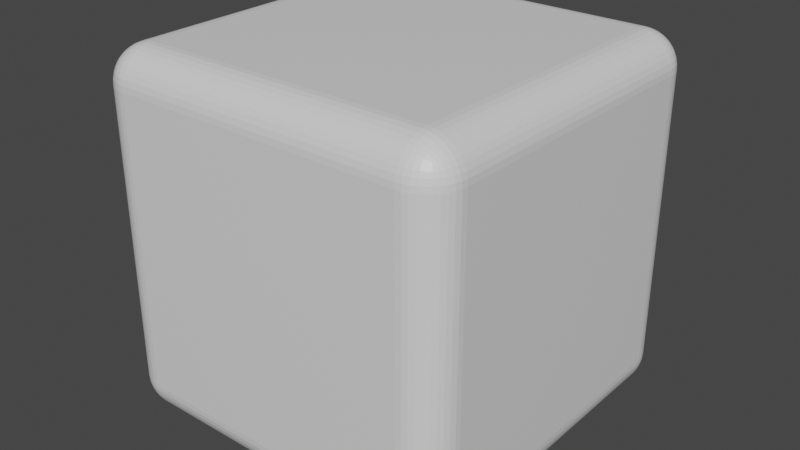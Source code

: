 # Source: Dice.blend  (saved by Blender 2.80.75; exported with 4.5.12 LTS)
import bpy
from mathutils import Matrix  # noqa: F401  (used for matrix-valued properties, if any)

bpy.ops.wm.read_factory_settings(use_empty=True)
scene = bpy.context.scene
scene.name = 'Scene'

# ---- collections
col_collection = bpy.data.collections.new('Collection'); scene.collection.children.link(col_collection)

# ---- materials (node trees are filled in below, after node groups)
mat_material = bpy.data.materials.new('Material')
mat_material.alpha_threshold = 0.0
mat_material.use_transparent_shadow = False
mat_material.line_color = (0.0, 0.0, 0.0, 1.0)

# ---- material node trees
mat_material.use_nodes = True; mat_material.node_tree.nodes.clear()
_N = mat_material.node_tree.nodes; _L = mat_material.node_tree.links
n0 = _N.new('ShaderNodeOutputMaterial'); n0.name = 'Material Output'; n0.location = (300, 300)
n1 = _N.new('ShaderNodeBsdfPrincipled'); n1.name = 'Principled BSDF'; n1.location = (10, 300)
n1.distribution = 'GGX'
n1.subsurface_method = 'BURLEY'
n1.inputs[2].default_value = 0.4
n1.inputs[3].default_value = 1.45
n1.inputs[27].default_value = (0.0, 0.0, 0.0, 1.0)
n1.inputs[28].default_value = 1.0
_L.new(n1.outputs[0], n0.inputs[0])
n0.is_active_output = True

# ---- world
world_world = bpy.data.worlds.new('World'); scene.world = world_world
world_world.use_nodes = True; world_world.node_tree.nodes.clear()
_N = world_world.node_tree.nodes; _L = world_world.node_tree.links
n0 = _N.new('ShaderNodeOutputWorld'); n0.name = 'World Output'; n0.location = (300, 300)
n1 = _N.new('ShaderNodeBackground'); n1.name = 'Background'; n1.location = (10, 300)
n1.inputs[0].default_value = (0.05088, 0.05088, 0.05088, 1.0)
_L.new(n1.outputs[0], n0.inputs[0])
n0.is_active_output = True
world_world.color = (0.05088, 0.05088, 0.05088)
world_world.use_sun_shadow = False
world_world.sun_shadow_jitter_overblur = 0.0

# ---- meshes
me_cube = bpy.data.meshes.new('Cube')
me_cube.from_pydata([(0.804, 1.0, 0.804), (0.804, 0.804, 1.0), (1.0, 0.804, 0.804), (0.804, 0.9976, 0.8347), (0.804, 0.9904, 0.8646), (0.804, 0.9786, 0.893), (0.804, 0.9626, 0.9192), (0.804, 0.9426, 0.9426), (0.8347, 0.9976, 0.804), (0.8353, 0.9949, 0.8356), (0.8355, 0.9871, 0.8663), (0.8354, 0.9751, 0.8943), (0.8353, 0.9595, 0.9192), (0.8352, 0.9409, 0.9408), (0.8646, 0.9904, 0.804), (0.8661, 0.9872, 0.8358), (0.8661, 0.9791, 0.8665), (0.8652, 0.9673, 0.8935), (0.8642, 0.9528, 0.9164), (0.8636, 0.9361, 0.936), (0.893, 0.9786, 0.804), (0.8943, 0.975, 0.8357), (0.8934, 0.9672, 0.8655), (0.891, 0.9566, 0.8911), (0.8885, 0.944, 0.9121), (0.8872, 0.9295, 0.9295), (0.9192, 0.9626, 0.804), (0.9193, 0.9594, 0.8354), (0.9165, 0.9527, 0.8644), (0.9121, 0.944, 0.8885), (0.9077, 0.9341, 0.9077), (0.9052, 0.9227, 0.9227), (0.9172, 0.9172, 0.9172), (0.8347, 0.804, 0.9976), (0.8646, 0.804, 0.9904), (0.893, 0.804, 0.9786), (0.9192, 0.804, 0.9626), (0.9426, 0.804, 0.9426), (0.804, 0.8347, 0.9976), (0.8356, 0.8353, 0.9949), (0.8663, 0.8355, 0.9871), (0.8943, 0.8354, 0.9751), (0.9192, 0.8353, 0.9595), (0.9408, 0.8352, 0.9409), (0.804, 0.8646, 0.9904), (0.8358, 0.8661, 0.9872), (0.8665, 0.8661, 0.9791), (0.8935, 0.8652, 0.9673), (0.9164, 0.8642, 0.9528), (0.936, 0.8636, 0.9361), (0.804, 0.893, 0.9786), (0.8357, 0.8943, 0.975), (0.8655, 0.8934, 0.9672), (0.8911, 0.891, 0.9566), (0.9121, 0.8885, 0.944), (0.9295, 0.8872, 0.9295), (0.804, 0.9192, 0.9626), (0.8354, 0.9193, 0.9594), (0.8644, 0.9165, 0.9527), (0.8885, 0.9121, 0.944), (0.9077, 0.9077, 0.9341), (0.9227, 0.9052, 0.9227), (0.9976, 0.8347, 0.804), (0.9904, 0.8646, 0.804), (0.9786, 0.893, 0.804), (0.9626, 0.9192, 0.804), (0.9426, 0.9426, 0.804), (0.9976, 0.804, 0.8347), (0.9949, 0.8356, 0.8353), (0.9871, 0.8663, 0.8355), (0.9751, 0.8943, 0.8354), (0.9595, 0.9192, 0.8353), (0.9409, 0.9408, 0.8352), (0.9904, 0.804, 0.8646), (0.9872, 0.8358, 0.8661), (0.9791, 0.8665, 0.8661), (0.9673, 0.8935, 0.8652), (0.9528, 0.9164, 0.8642), (0.9361, 0.936, 0.8636), (0.9786, 0.804, 0.893), (0.975, 0.8357, 0.8943), (0.9672, 0.8655, 0.8934), (0.9566, 0.8911, 0.891), (0.944, 0.9121, 0.8885), (0.9295, 0.9295, 0.8872), (0.9626, 0.804, 0.9192), (0.9594, 0.8354, 0.9193), (0.9527, 0.8644, 0.9165), (0.944, 0.8885, 0.9121), (0.9341, 0.9077, 0.9077), (0.9227, 0.9227, 0.9052), (0.804, 0.804, -1.0), (0.804, 1.0, -0.804), (1.0, 0.804, -0.804), (0.804, 0.8347, -0.9976), (0.804, 0.8646, -0.9904), (0.804, 0.893, -0.9786), (0.804, 0.9192, -0.9626), (0.804, 0.9426, -0.9426), (0.8347, 0.804, -0.9976), (0.8353, 0.8356, -0.9949), (0.8355, 0.8663, -0.9871), (0.8354, 0.8943, -0.9751), (0.8353, 0.9192, -0.9595), (0.8352, 0.9408, -0.9409), (0.8646, 0.804, -0.9904), (0.8661, 0.8358, -0.9872), (0.8661, 0.8665, -0.9791), (0.8652, 0.8935, -0.9673), (0.8642, 0.9164, -0.9528), (0.8636, 0.936, -0.9361), (0.893, 0.804, -0.9786), (0.8943, 0.8357, -0.975), (0.8934, 0.8655, -0.9672), (0.891, 0.8911, -0.9566), (0.8885, 0.9121, -0.944), (0.8872, 0.9295, -0.9295), (0.9192, 0.804, -0.9626), (0.9193, 0.8354, -0.9594), (0.9165, 0.8644, -0.9527), (0.9121, 0.8885, -0.944), (0.9077, 0.9077, -0.9341), (0.9052, 0.9227, -0.9227), (0.9172, 0.9172, -0.9172), (0.8347, 0.9976, -0.804), (0.8646, 0.9904, -0.804), (0.893, 0.9786, -0.804), (0.9192, 0.9626, -0.804), (0.9426, 0.9426, -0.804), (0.804, 0.9976, -0.8347), (0.8356, 0.9949, -0.8353), (0.8663, 0.9871, -0.8355), (0.8943, 0.9751, -0.8354), (0.9192, 0.9595, -0.8353), (0.9408, 0.9409, -0.8352), (0.804, 0.9904, -0.8646), (0.8358, 0.9872, -0.8661), (0.8665, 0.9791, -0.8661), (0.8935, 0.9673, -0.8652), (0.9164, 0.9528, -0.8642), (0.936, 0.9361, -0.8636), (0.804, 0.9786, -0.893), (0.8357, 0.975, -0.8943), (0.8655, 0.9672, -0.8934), (0.8911, 0.9566, -0.891), (0.9121, 0.944, -0.8885), (0.9295, 0.9295, -0.8872), (0.804, 0.9626, -0.9192), (0.8354, 0.9594, -0.9193), (0.8644, 0.9527, -0.9165), (0.8885, 0.944, -0.9121), (0.9077, 0.9341, -0.9077), (0.9227, 0.9227, -0.9052), (0.9976, 0.804, -0.8347), (0.9904, 0.804, -0.8646), (0.9786, 0.804, -0.893), (0.9626, 0.804, -0.9192), (0.9426, 0.804, -0.9426), (0.9976, 0.8347, -0.804), (0.9949, 0.8353, -0.8356), (0.9871, 0.8355, -0.8663), (0.9751, 0.8354, -0.8943), (0.9595, 0.8353, -0.9192), (0.9409, 0.8352, -0.9408), (0.9904, 0.8646, -0.804), (0.9872, 0.8661, -0.8358), (0.9791, 0.8661, -0.8665), (0.9673, 0.8652, -0.8935), (0.9528, 0.8642, -0.9164), (0.9361, 0.8636, -0.936), (0.9786, 0.893, -0.804), (0.975, 0.8943, -0.8357), (0.9672, 0.8934, -0.8655), (0.9566, 0.891, -0.8911), (0.944, 0.8885, -0.9121), (0.9295, 0.8872, -0.9295), (0.9626, 0.9192, -0.804), (0.9594, 0.9193, -0.8354), (0.9527, 0.9165, -0.8644), (0.944, 0.9121, -0.8885), (0.9341, 0.9077, -0.9077), (0.9227, 0.9052, -0.9227), (1.0, -0.804, 0.804), (0.804, -0.804, 1.0), (0.804, -1.0, 0.804), (0.9976, -0.804, 0.8347), (0.9904, -0.804, 0.8646), (0.9786, -0.804, 0.893), (0.9626, -0.804, 0.9192), (0.9426, -0.804, 0.9426), (0.9976, -0.8347, 0.804), (0.9949, -0.8353, 0.8356), (0.9871, -0.8355, 0.8663), (0.9751, -0.8354, 0.8943), (0.9595, -0.8353, 0.9192), (0.9409, -0.8352, 0.9408), (0.9904, -0.8646, 0.804), (0.9872, -0.8661, 0.8358), (0.9791, -0.8661, 0.8665), (0.9673, -0.8652, 0.8935), (0.9528, -0.8642, 0.9164), (0.9361, -0.8636, 0.936), (0.9786, -0.893, 0.804), (0.975, -0.8943, 0.8357), (0.9672, -0.8934, 0.8655), (0.9566, -0.891, 0.8911), (0.944, -0.8885, 0.9121), (0.9295, -0.8872, 0.9295), (0.9626, -0.9192, 0.804), (0.9594, -0.9193, 0.8354), (0.9527, -0.9165, 0.8644), (0.944, -0.9121, 0.8885), (0.9341, -0.9077, 0.9077), (0.9227, -0.9052, 0.9227), (0.9172, -0.9172, 0.9172), (0.804, -0.8347, 0.9976), (0.804, -0.8646, 0.9904), (0.804, -0.893, 0.9786), (0.804, -0.9192, 0.9626), (0.804, -0.9426, 0.9426), (0.8347, -0.804, 0.9976), (0.8353, -0.8356, 0.9949), (0.8355, -0.8663, 0.9871), (0.8354, -0.8943, 0.9751), (0.8353, -0.9192, 0.9595), (0.8352, -0.9408, 0.9409), (0.8646, -0.804, 0.9904), (0.8661, -0.8358, 0.9872), (0.8661, -0.8665, 0.9791), (0.8652, -0.8935, 0.9673), (0.8642, -0.9164, 0.9528), (0.8636, -0.936, 0.9361), (0.893, -0.804, 0.9786), (0.8943, -0.8357, 0.975), (0.8934, -0.8655, 0.9672), (0.891, -0.8911, 0.9566), (0.8885, -0.9121, 0.944), (0.8872, -0.9295, 0.9295), (0.9192, -0.804, 0.9626), (0.9193, -0.8354, 0.9594), (0.9165, -0.8644, 0.9527), (0.9121, -0.8885, 0.944), (0.9077, -0.9077, 0.9341), (0.9052, -0.9227, 0.9227), (0.8347, -0.9976, 0.804), (0.8646, -0.9904, 0.804), (0.893, -0.9786, 0.804), (0.9192, -0.9626, 0.804), (0.9426, -0.9426, 0.804), (0.804, -0.9976, 0.8347), (0.8356, -0.9949, 0.8353), (0.8663, -0.9871, 0.8355), (0.8943, -0.9751, 0.8354), (0.9192, -0.9595, 0.8353), (0.9408, -0.9409, 0.8352), (0.804, -0.9904, 0.8646), (0.8358, -0.9872, 0.8661), (0.8665, -0.9791, 0.8661), (0.8935, -0.9673, 0.8652), (0.9164, -0.9528, 0.8642), (0.936, -0.9361, 0.8636), (0.804, -0.9786, 0.893), (0.8357, -0.975, 0.8943), (0.8655, -0.9672, 0.8934), (0.8911, -0.9566, 0.891), (0.9121, -0.944, 0.8885), (0.9295, -0.9295, 0.8872), (0.804, -0.9626, 0.9192), (0.8354, -0.9594, 0.9193), (0.8644, -0.9527, 0.9165), (0.8885, -0.944, 0.9121), (0.9077, -0.9341, 0.9077), (0.9227, -0.9227, 0.9052), (1.0, -0.804, -0.804), (0.804, -1.0, -0.804), (0.804, -0.804, -1.0), (0.9976, -0.8347, -0.804), (0.9904, -0.8646, -0.804), (0.9786, -0.893, -0.804), (0.9626, -0.9192, -0.804), (0.9426, -0.9426, -0.804), (0.9976, -0.804, -0.8347), (0.9949, -0.8356, -0.8353), (0.9871, -0.8663, -0.8355), (0.9751, -0.8943, -0.8354), (0.9595, -0.9192, -0.8353), (0.9409, -0.9408, -0.8352), (0.9904, -0.804, -0.8646), (0.9872, -0.8358, -0.8661), (0.9791, -0.8665, -0.8661), (0.9673, -0.8935, -0.8652), (0.9528, -0.9164, -0.8642), (0.9361, -0.936, -0.8636), (0.9786, -0.804, -0.893), (0.975, -0.8357, -0.8943), (0.9672, -0.8655, -0.8934), (0.9566, -0.8911, -0.891), (0.944, -0.9121, -0.8885), (0.9295, -0.9295, -0.8872), (0.9626, -0.804, -0.9192), (0.9594, -0.8354, -0.9193), (0.9527, -0.8644, -0.9165), (0.944, -0.8885, -0.9121), (0.9341, -0.9077, -0.9077), (0.9227, -0.9227, -0.9052), (0.9172, -0.9172, -0.9172), (0.804, -0.9976, -0.8347), (0.804, -0.9904, -0.8646), (0.804, -0.9786, -0.893), (0.804, -0.9626, -0.9192), (0.804, -0.9426, -0.9426), (0.8347, -0.9976, -0.804), (0.8353, -0.9949, -0.8356), (0.8355, -0.9871, -0.8663), (0.8354, -0.9751, -0.8943), (0.8353, -0.9595, -0.9192), (0.8352, -0.9409, -0.9408), (0.8646, -0.9904, -0.804), (0.8661, -0.9872, -0.8358), (0.8661, -0.9791, -0.8665), (0.8652, -0.9673, -0.8935), (0.8642, -0.9528, -0.9164), (0.8636, -0.9361, -0.936), (0.893, -0.9786, -0.804), (0.8943, -0.975, -0.8357), (0.8934, -0.9672, -0.8655), (0.891, -0.9566, -0.8911), (0.8885, -0.944, -0.9121), (0.8872, -0.9295, -0.9295), (0.9192, -0.9626, -0.804), (0.9193, -0.9594, -0.8354), (0.9165, -0.9527, -0.8644), (0.9121, -0.944, -0.8885), (0.9077, -0.9341, -0.9077), (0.9052, -0.9227, -0.9227), (0.8347, -0.804, -0.9976), (0.8646, -0.804, -0.9904), (0.893, -0.804, -0.9786), (0.9192, -0.804, -0.9626), (0.9426, -0.804, -0.9426), (0.804, -0.8347, -0.9976), (0.8356, -0.8353, -0.9949), (0.8663, -0.8355, -0.9871), (0.8943, -0.8354, -0.9751), (0.9192, -0.8353, -0.9595), (0.9408, -0.8352, -0.9409), (0.804, -0.8646, -0.9904), (0.8358, -0.8661, -0.9872), (0.8665, -0.8661, -0.9791), (0.8935, -0.8652, -0.9673), (0.9164, -0.8642, -0.9528), (0.936, -0.8636, -0.9361), (0.804, -0.893, -0.9786), (0.8357, -0.8943, -0.975), (0.8655, -0.8934, -0.9672), (0.8911, -0.891, -0.9566), (0.9121, -0.8885, -0.944), (0.9295, -0.8872, -0.9295), (0.804, -0.9192, -0.9626), (0.8354, -0.9193, -0.9594), (0.8644, -0.9165, -0.9527), (0.8885, -0.9121, -0.944), (0.9077, -0.9077, -0.9341), (0.9227, -0.9052, -0.9227), (-0.804, 1.0, 0.804), (-1.0, 0.804, 0.804), (-0.804, 0.804, 1.0), (-0.8347, 0.9976, 0.804), (-0.8646, 0.9904, 0.804), (-0.893, 0.9786, 0.804), (-0.9192, 0.9626, 0.804), (-0.9426, 0.9426, 0.804), (-0.804, 0.9976, 0.8347), (-0.8356, 0.9949, 0.8353), (-0.8663, 0.9871, 0.8355), (-0.8943, 0.9751, 0.8354), (-0.9192, 0.9595, 0.8353), (-0.9408, 0.9409, 0.8352), (-0.804, 0.9904, 0.8646), (-0.8358, 0.9872, 0.8661), (-0.8665, 0.9791, 0.8661), (-0.8935, 0.9673, 0.8652), (-0.9164, 0.9528, 0.8642), (-0.936, 0.9361, 0.8636), (-0.804, 0.9786, 0.893), (-0.8357, 0.975, 0.8943), (-0.8655, 0.9672, 0.8934), (-0.8911, 0.9566, 0.891), (-0.9121, 0.944, 0.8885), (-0.9295, 0.9295, 0.8872), (-0.804, 0.9626, 0.9192), (-0.8354, 0.9594, 0.9193), (-0.8644, 0.9527, 0.9165), (-0.8885, 0.944, 0.9121), (-0.9077, 0.9341, 0.9077), (-0.9227, 0.9227, 0.9052), (-0.9172, 0.9172, 0.9172), (-0.9976, 0.804, 0.8347), (-0.9904, 0.804, 0.8646), (-0.9786, 0.804, 0.893), (-0.9626, 0.804, 0.9192), (-0.9426, 0.804, 0.9426), (-0.9976, 0.8347, 0.804), (-0.9949, 0.8353, 0.8356), (-0.9871, 0.8355, 0.8663), (-0.9751, 0.8354, 0.8943), (-0.9595, 0.8353, 0.9192), (-0.9409, 0.8352, 0.9408), (-0.9904, 0.8646, 0.804), (-0.9872, 0.8661, 0.8358), (-0.9791, 0.8661, 0.8665), (-0.9673, 0.8652, 0.8935), (-0.9528, 0.8642, 0.9164), (-0.9361, 0.8636, 0.936), (-0.9786, 0.893, 0.804), (-0.975, 0.8943, 0.8357), (-0.9672, 0.8934, 0.8655), (-0.9566, 0.891, 0.8911), (-0.944, 0.8885, 0.9121), (-0.9295, 0.8872, 0.9295), (-0.9626, 0.9192, 0.804), (-0.9594, 0.9193, 0.8354), (-0.9527, 0.9165, 0.8644), (-0.944, 0.9121, 0.8885), (-0.9341, 0.9077, 0.9077), (-0.9227, 0.9052, 0.9227), (-0.804, 0.8347, 0.9976), (-0.804, 0.8646, 0.9904), (-0.804, 0.893, 0.9786), (-0.804, 0.9192, 0.9626), (-0.804, 0.9426, 0.9426), (-0.8347, 0.804, 0.9976), (-0.8353, 0.8356, 0.9949), (-0.8355, 0.8663, 0.9871), (-0.8354, 0.8943, 0.9751), (-0.8353, 0.9192, 0.9595), (-0.8352, 0.9408, 0.9409), (-0.8646, 0.804, 0.9904), (-0.8661, 0.8358, 0.9872), (-0.8661, 0.8665, 0.9791), (-0.8652, 0.8935, 0.9673), (-0.8642, 0.9164, 0.9528), (-0.8636, 0.936, 0.9361), (-0.893, 0.804, 0.9786), (-0.8943, 0.8357, 0.975), (-0.8934, 0.8655, 0.9672), (-0.891, 0.8911, 0.9566), (-0.8885, 0.9121, 0.944), (-0.8872, 0.9295, 0.9295), (-0.9192, 0.804, 0.9626), (-0.9193, 0.8354, 0.9594), (-0.9165, 0.8644, 0.9527), (-0.9121, 0.8885, 0.944), (-0.9077, 0.9077, 0.9341), (-0.9052, 0.9227, 0.9227), (-1.0, 0.804, -0.804), (-0.804, 1.0, -0.804), (-0.804, 0.804, -1.0), (-0.9976, 0.8347, -0.804), (-0.9904, 0.8646, -0.804), (-0.9786, 0.893, -0.804), (-0.9626, 0.9192, -0.804), (-0.9426, 0.9426, -0.804), (-0.9976, 0.804, -0.8347), (-0.9949, 0.8356, -0.8353), (-0.9871, 0.8663, -0.8355), (-0.9751, 0.8943, -0.8354), (-0.9595, 0.9192, -0.8353), (-0.9409, 0.9408, -0.8352), (-0.9904, 0.804, -0.8646), (-0.9872, 0.8358, -0.8661), (-0.9791, 0.8665, -0.8661), (-0.9673, 0.8935, -0.8652), (-0.9528, 0.9164, -0.8642), (-0.9361, 0.936, -0.8636), (-0.9786, 0.804, -0.893), (-0.975, 0.8357, -0.8943), (-0.9672, 0.8655, -0.8934), (-0.9566, 0.8911, -0.891), (-0.944, 0.9121, -0.8885), (-0.9295, 0.9295, -0.8872), (-0.9626, 0.804, -0.9192), (-0.9594, 0.8354, -0.9193), (-0.9527, 0.8644, -0.9165), (-0.944, 0.8885, -0.9121), (-0.9341, 0.9077, -0.9077), (-0.9227, 0.9227, -0.9052), (-0.9172, 0.9172, -0.9172), (-0.804, 0.9976, -0.8347), (-0.804, 0.9904, -0.8646), (-0.804, 0.9786, -0.893), (-0.804, 0.9626, -0.9192), (-0.804, 0.9426, -0.9426), (-0.8347, 0.9976, -0.804), (-0.8353, 0.9949, -0.8356), (-0.8355, 0.9871, -0.8663), (-0.8354, 0.9751, -0.8943), (-0.8353, 0.9595, -0.9192), (-0.8352, 0.9409, -0.9408), (-0.8646, 0.9904, -0.804), (-0.8661, 0.9872, -0.8358), (-0.8661, 0.9791, -0.8665), (-0.8652, 0.9673, -0.8935), (-0.8642, 0.9528, -0.9164), (-0.8636, 0.9361, -0.936), (-0.893, 0.9786, -0.804), (-0.8943, 0.975, -0.8357), (-0.8934, 0.9672, -0.8655), (-0.891, 0.9566, -0.8911), (-0.8885, 0.944, -0.9121), (-0.8872, 0.9295, -0.9295), (-0.9192, 0.9626, -0.804), (-0.9193, 0.9594, -0.8354), (-0.9165, 0.9527, -0.8644), (-0.9121, 0.944, -0.8885), (-0.9077, 0.9341, -0.9077), (-0.9052, 0.9227, -0.9227), (-0.8347, 0.804, -0.9976), (-0.8646, 0.804, -0.9904), (-0.893, 0.804, -0.9786), (-0.9192, 0.804, -0.9626), (-0.9426, 0.804, -0.9426), (-0.804, 0.8347, -0.9976), (-0.8356, 0.8353, -0.9949), (-0.8663, 0.8355, -0.9871), (-0.8943, 0.8354, -0.9751), (-0.9192, 0.8353, -0.9595), (-0.9408, 0.8352, -0.9409), (-0.804, 0.8646, -0.9904), (-0.8358, 0.8661, -0.9872), (-0.8665, 0.8661, -0.9791), (-0.8935, 0.8652, -0.9673), (-0.9164, 0.8642, -0.9528), (-0.936, 0.8636, -0.9361), (-0.804, 0.893, -0.9786), (-0.8357, 0.8943, -0.975), (-0.8655, 0.8934, -0.9672), (-0.8911, 0.891, -0.9566), (-0.9121, 0.8885, -0.944), (-0.9295, 0.8872, -0.9295), (-0.804, 0.9192, -0.9626), (-0.8354, 0.9193, -0.9594), (-0.8644, 0.9165, -0.9527), (-0.8885, 0.9121, -0.944), (-0.9077, 0.9077, -0.9341), (-0.9227, 0.9052, -0.9227), (-1.0, -0.804, 0.804), (-0.804, -1.0, 0.804), (-0.804, -0.804, 1.0), (-0.9976, -0.8347, 0.804), (-0.9904, -0.8646, 0.804), (-0.9786, -0.893, 0.804), (-0.9626, -0.9192, 0.804), (-0.9426, -0.9426, 0.804), (-0.9976, -0.804, 0.8347), (-0.9949, -0.8356, 0.8353), (-0.9871, -0.8663, 0.8355), (-0.9751, -0.8943, 0.8354), (-0.9595, -0.9192, 0.8353), (-0.9409, -0.9408, 0.8352), (-0.9904, -0.804, 0.8646), (-0.9872, -0.8358, 0.8661), (-0.9791, -0.8665, 0.8661), (-0.9673, -0.8935, 0.8652), (-0.9528, -0.9164, 0.8642), (-0.9361, -0.936, 0.8636), (-0.9786, -0.804, 0.893), (-0.975, -0.8357, 0.8943), (-0.9672, -0.8655, 0.8934), (-0.9566, -0.8911, 0.891), (-0.944, -0.9121, 0.8885), (-0.9295, -0.9295, 0.8872), (-0.9626, -0.804, 0.9192), (-0.9594, -0.8354, 0.9193), (-0.9527, -0.8644, 0.9165), (-0.944, -0.8885, 0.9121), (-0.9341, -0.9077, 0.9077), (-0.9227, -0.9227, 0.9052), (-0.9172, -0.9172, 0.9172), (-0.804, -0.9976, 0.8347), (-0.804, -0.9904, 0.8646), (-0.804, -0.9786, 0.893), (-0.804, -0.9626, 0.9192), (-0.804, -0.9426, 0.9426), (-0.8347, -0.9976, 0.804), (-0.8353, -0.9949, 0.8356), (-0.8355, -0.9871, 0.8663), (-0.8354, -0.9751, 0.8943), (-0.8353, -0.9595, 0.9192), (-0.8352, -0.9409, 0.9408), (-0.8646, -0.9904, 0.804), (-0.8661, -0.9872, 0.8358), (-0.8661, -0.9791, 0.8665), (-0.8652, -0.9673, 0.8935), (-0.8642, -0.9528, 0.9164), (-0.8636, -0.9361, 0.936), (-0.893, -0.9786, 0.804), (-0.8943, -0.975, 0.8357), (-0.8934, -0.9672, 0.8655), (-0.891, -0.9566, 0.8911), (-0.8885, -0.944, 0.9121), (-0.8872, -0.9295, 0.9295), (-0.9192, -0.9626, 0.804), (-0.9193, -0.9594, 0.8354), (-0.9165, -0.9527, 0.8644), (-0.9121, -0.944, 0.8885), (-0.9077, -0.9341, 0.9077), (-0.9052, -0.9227, 0.9227), (-0.8347, -0.804, 0.9976), (-0.8646, -0.804, 0.9904), (-0.893, -0.804, 0.9786), (-0.9192, -0.804, 0.9626), (-0.9426, -0.804, 0.9426), (-0.804, -0.8347, 0.9976), (-0.8356, -0.8353, 0.9949), (-0.8663, -0.8355, 0.9871), (-0.8943, -0.8354, 0.9751), (-0.9192, -0.8353, 0.9595), (-0.9408, -0.8352, 0.9409), (-0.804, -0.8646, 0.9904), (-0.8358, -0.8661, 0.9872), (-0.8665, -0.8661, 0.9791), (-0.8935, -0.8652, 0.9673), (-0.9164, -0.8642, 0.9528), (-0.936, -0.8636, 0.9361), (-0.804, -0.893, 0.9786), (-0.8357, -0.8943, 0.975), (-0.8655, -0.8934, 0.9672), (-0.8911, -0.891, 0.9566), (-0.9121, -0.8885, 0.944), (-0.9295, -0.8872, 0.9295), (-0.804, -0.9192, 0.9626), (-0.8354, -0.9193, 0.9594), (-0.8644, -0.9165, 0.9527), (-0.8885, -0.9121, 0.944), (-0.9077, -0.9077, 0.9341), (-0.9227, -0.9052, 0.9227), (-0.804, -0.804, -1.0), (-0.804, -1.0, -0.804), (-1.0, -0.804, -0.804), (-0.804, -0.8347, -0.9976), (-0.804, -0.8646, -0.9904), (-0.804, -0.893, -0.9786), (-0.804, -0.9192, -0.9626), (-0.804, -0.9426, -0.9426), (-0.8347, -0.804, -0.9976), (-0.8353, -0.8356, -0.9949), (-0.8355, -0.8663, -0.9871), (-0.8354, -0.8943, -0.9751), (-0.8353, -0.9192, -0.9595), (-0.8352, -0.9408, -0.9409), (-0.8646, -0.804, -0.9904), (-0.8661, -0.8358, -0.9872), (-0.8661, -0.8665, -0.9791), (-0.8652, -0.8935, -0.9673), (-0.8642, -0.9164, -0.9528), (-0.8636, -0.936, -0.9361), (-0.893, -0.804, -0.9786), (-0.8943, -0.8357, -0.975), (-0.8934, -0.8655, -0.9672), (-0.891, -0.8911, -0.9566), (-0.8885, -0.9121, -0.944), (-0.8872, -0.9295, -0.9295), (-0.9192, -0.804, -0.9626), (-0.9193, -0.8354, -0.9594), (-0.9165, -0.8644, -0.9527), (-0.9121, -0.8885, -0.944), (-0.9077, -0.9077, -0.9341), (-0.9052, -0.9227, -0.9227), (-0.9172, -0.9172, -0.9172), (-0.8347, -0.9976, -0.804), (-0.8646, -0.9904, -0.804), (-0.893, -0.9786, -0.804), (-0.9192, -0.9626, -0.804), (-0.9426, -0.9426, -0.804), (-0.804, -0.9976, -0.8347), (-0.8356, -0.9949, -0.8353), (-0.8663, -0.9871, -0.8355), (-0.8943, -0.9751, -0.8354), (-0.9192, -0.9595, -0.8353), (-0.9408, -0.9409, -0.8352), (-0.804, -0.9904, -0.8646), (-0.8358, -0.9872, -0.8661), (-0.8665, -0.9791, -0.8661), (-0.8935, -0.9673, -0.8652), (-0.9164, -0.9528, -0.8642), (-0.936, -0.9361, -0.8636), (-0.804, -0.9786, -0.893), (-0.8357, -0.975, -0.8943), (-0.8655, -0.9672, -0.8934), (-0.8911, -0.9566, -0.891), (-0.9121, -0.944, -0.8885), (-0.9295, -0.9295, -0.8872), (-0.804, -0.9626, -0.9192), (-0.8354, -0.9594, -0.9193), (-0.8644, -0.9527, -0.9165), (-0.8885, -0.944, -0.9121), (-0.9077, -0.9341, -0.9077), (-0.9227, -0.9227, -0.9052), (-0.9976, -0.804, -0.8347), (-0.9904, -0.804, -0.8646), (-0.9786, -0.804, -0.893), (-0.9626, -0.804, -0.9192), (-0.9426, -0.804, -0.9426), (-0.9976, -0.8347, -0.804), (-0.9949, -0.8353, -0.8356), (-0.9871, -0.8355, -0.8663), (-0.9751, -0.8354, -0.8943), (-0.9595, -0.8353, -0.9192), (-0.9409, -0.8352, -0.9408), (-0.9904, -0.8646, -0.804), (-0.9872, -0.8661, -0.8358), (-0.9791, -0.8661, -0.8665), (-0.9673, -0.8652, -0.8935), (-0.9528, -0.8642, -0.9164), (-0.9361, -0.8636, -0.936), (-0.9786, -0.893, -0.804), (-0.975, -0.8943, -0.8357), (-0.9672, -0.8934, -0.8655), (-0.9566, -0.891, -0.8911), (-0.944, -0.8885, -0.9121), (-0.9295, -0.8872, -0.9295), (-0.9626, -0.9192, -0.804), (-0.9594, -0.9193, -0.8354), (-0.9527, -0.9165, -0.8644), (-0.944, -0.9121, -0.8885), (-0.9341, -0.9077, -0.9077), (-0.9227, -0.9052, -0.9227)], [], [(457, 91, 275, 637), (639, 546, 365, 455), (274, 184, 547, 638), (1, 366, 548, 183), (93, 2, 182, 273), (0, 3, 9, 8), (3, 4, 10, 9), (4, 5, 11, 10), (5, 6, 12, 11), (6, 7, 13, 12), (8, 9, 15, 14), (9, 10, 16, 15), (10, 11, 17, 16), (11, 12, 18, 17), (12, 13, 19, 18), (14, 15, 21, 20), (15, 16, 22, 21), (16, 17, 23, 22), (17, 18, 24, 23), (18, 19, 25, 24), (20, 21, 27, 26), (21, 22, 28, 27), (22, 23, 29, 28), (23, 24, 30, 29), (24, 25, 31, 30), (26, 27, 72, 66), (27, 28, 78, 72), (28, 29, 84, 78), (29, 30, 90, 84), (30, 31, 32, 90), (1, 33, 39, 38), (33, 34, 40, 39), (34, 35, 41, 40), (35, 36, 42, 41), (36, 37, 43, 42), (38, 39, 45, 44), (39, 40, 46, 45), (40, 41, 47, 46), (41, 42, 48, 47), (42, 43, 49, 48), (44, 45, 51, 50), (45, 46, 52, 51), (46, 47, 53, 52), (47, 48, 54, 53), (48, 49, 55, 54), (50, 51, 57, 56), (51, 52, 58, 57), (52, 53, 59, 58), (53, 54, 60, 59), (54, 55, 61, 60), (56, 57, 13, 7), (57, 58, 19, 13), (58, 59, 25, 19), (59, 60, 31, 25), (60, 61, 32, 31), (2, 62, 68, 67), (62, 63, 69, 68), (63, 64, 70, 69), (64, 65, 71, 70), (65, 66, 72, 71), (67, 68, 74, 73), (68, 69, 75, 74), (69, 70, 76, 75), (70, 71, 77, 76), (71, 72, 78, 77), (73, 74, 80, 79), (74, 75, 81, 80), (75, 76, 82, 81), (76, 77, 83, 82), (77, 78, 84, 83), (79, 80, 86, 85), (80, 81, 87, 86), (81, 82, 88, 87), (82, 83, 89, 88), (83, 84, 90, 89), (85, 86, 43, 37), (86, 87, 49, 43), (87, 88, 55, 49), (88, 89, 61, 55), (89, 90, 32, 61), (91, 94, 100, 99), (94, 95, 101, 100), (95, 96, 102, 101), (96, 97, 103, 102), (97, 98, 104, 103), (99, 100, 106, 105), (100, 101, 107, 106), (101, 102, 108, 107), (102, 103, 109, 108), (103, 104, 110, 109), (105, 106, 112, 111), (106, 107, 113, 112), (107, 108, 114, 113), (108, 109, 115, 114), (109, 110, 116, 115), (111, 112, 118, 117), (112, 113, 119, 118), (113, 114, 120, 119), (114, 115, 121, 120), (115, 116, 122, 121), (117, 118, 163, 157), (118, 119, 169, 163), (119, 120, 175, 169), (120, 121, 181, 175), (121, 122, 123, 181), (92, 124, 130, 129), (124, 125, 131, 130), (125, 126, 132, 131), (126, 127, 133, 132), (127, 128, 134, 133), (129, 130, 136, 135), (130, 131, 137, 136), (131, 132, 138, 137), (132, 133, 139, 138), (133, 134, 140, 139), (135, 136, 142, 141), (136, 137, 143, 142), (137, 138, 144, 143), (138, 139, 145, 144), (139, 140, 146, 145), (141, 142, 148, 147), (142, 143, 149, 148), (143, 144, 150, 149), (144, 145, 151, 150), (145, 146, 152, 151), (147, 148, 104, 98), (148, 149, 110, 104), (149, 150, 116, 110), (150, 151, 122, 116), (151, 152, 123, 122), (93, 153, 159, 158), (153, 154, 160, 159), (154, 155, 161, 160), (155, 156, 162, 161), (156, 157, 163, 162), (158, 159, 165, 164), (159, 160, 166, 165), (160, 161, 167, 166), (161, 162, 168, 167), (162, 163, 169, 168), (164, 165, 171, 170), (165, 166, 172, 171), (166, 167, 173, 172), (167, 168, 174, 173), (168, 169, 175, 174), (170, 171, 177, 176), (171, 172, 178, 177), (172, 173, 179, 178), (173, 174, 180, 179), (174, 175, 181, 180), (176, 177, 134, 128), (177, 178, 140, 134), (178, 179, 146, 140), (179, 180, 152, 146), (180, 181, 123, 152), (182, 185, 191, 190), (185, 186, 192, 191), (186, 187, 193, 192), (187, 188, 194, 193), (188, 189, 195, 194), (190, 191, 197, 196), (191, 192, 198, 197), (192, 193, 199, 198), (193, 194, 200, 199), (194, 195, 201, 200), (196, 197, 203, 202), (197, 198, 204, 203), (198, 199, 205, 204), (199, 200, 206, 205), (200, 201, 207, 206), (202, 203, 209, 208), (203, 204, 210, 209), (204, 205, 211, 210), (205, 206, 212, 211), (206, 207, 213, 212), (208, 209, 254, 248), (209, 210, 260, 254), (210, 211, 266, 260), (211, 212, 272, 266), (212, 213, 214, 272), (183, 215, 221, 220), (215, 216, 222, 221), (216, 217, 223, 222), (217, 218, 224, 223), (218, 219, 225, 224), (220, 221, 227, 226), (221, 222, 228, 227), (222, 223, 229, 228), (223, 224, 230, 229), (224, 225, 231, 230), (226, 227, 233, 232), (227, 228, 234, 233), (228, 229, 235, 234), (229, 230, 236, 235), (230, 231, 237, 236), (232, 233, 239, 238), (233, 234, 240, 239), (234, 235, 241, 240), (235, 236, 242, 241), (236, 237, 243, 242), (238, 239, 195, 189), (239, 240, 201, 195), (240, 241, 207, 201), (241, 242, 213, 207), (242, 243, 214, 213), (184, 244, 250, 249), (244, 245, 251, 250), (245, 246, 252, 251), (246, 247, 253, 252), (247, 248, 254, 253), (249, 250, 256, 255), (250, 251, 257, 256), (251, 252, 258, 257), (252, 253, 259, 258), (253, 254, 260, 259), (255, 256, 262, 261), (256, 257, 263, 262), (257, 258, 264, 263), (258, 259, 265, 264), (259, 260, 266, 265), (261, 262, 268, 267), (262, 263, 269, 268), (263, 264, 270, 269), (264, 265, 271, 270), (265, 266, 272, 271), (267, 268, 225, 219), (268, 269, 231, 225), (269, 270, 237, 231), (270, 271, 243, 237), (271, 272, 214, 243), (273, 276, 282, 281), (276, 277, 283, 282), (277, 278, 284, 283), (278, 279, 285, 284), (279, 280, 286, 285), (281, 282, 288, 287), (282, 283, 289, 288), (283, 284, 290, 289), (284, 285, 291, 290), (285, 286, 292, 291), (287, 288, 294, 293), (288, 289, 295, 294), (289, 290, 296, 295), (290, 291, 297, 296), (291, 292, 298, 297), (293, 294, 300, 299), (294, 295, 301, 300), (295, 296, 302, 301), (296, 297, 303, 302), (297, 298, 304, 303), (299, 300, 345, 339), (300, 301, 351, 345), (301, 302, 357, 351), (302, 303, 363, 357), (303, 304, 305, 363), (274, 306, 312, 311), (306, 307, 313, 312), (307, 308, 314, 313), (308, 309, 315, 314), (309, 310, 316, 315), (311, 312, 318, 317), (312, 313, 319, 318), (313, 314, 320, 319), (314, 315, 321, 320), (315, 316, 322, 321), (317, 318, 324, 323), (318, 319, 325, 324), (319, 320, 326, 325), (320, 321, 327, 326), (321, 322, 328, 327), (323, 324, 330, 329), (324, 325, 331, 330), (325, 326, 332, 331), (326, 327, 333, 332), (327, 328, 334, 333), (329, 330, 286, 280), (330, 331, 292, 286), (331, 332, 298, 292), (332, 333, 304, 298), (333, 334, 305, 304), (275, 335, 341, 340), (335, 336, 342, 341), (336, 337, 343, 342), (337, 338, 344, 343), (338, 339, 345, 344), (340, 341, 347, 346), (341, 342, 348, 347), (342, 343, 349, 348), (343, 344, 350, 349), (344, 345, 351, 350), (346, 347, 353, 352), (347, 348, 354, 353), (348, 349, 355, 354), (349, 350, 356, 355), (350, 351, 357, 356), (352, 353, 359, 358), (353, 354, 360, 359), (354, 355, 361, 360), (355, 356, 362, 361), (356, 357, 363, 362), (358, 359, 316, 310), (359, 360, 322, 316), (360, 361, 328, 322), (361, 362, 334, 328), (362, 363, 305, 334), (364, 367, 373, 372), (367, 368, 374, 373), (368, 369, 375, 374), (369, 370, 376, 375), (370, 371, 377, 376), (372, 373, 379, 378), (373, 374, 380, 379), (374, 375, 381, 380), (375, 376, 382, 381), (376, 377, 383, 382), (378, 379, 385, 384), (379, 380, 386, 385), (380, 381, 387, 386), (381, 382, 388, 387), (382, 383, 389, 388), (384, 385, 391, 390), (385, 386, 392, 391), (386, 387, 393, 392), (387, 388, 394, 393), (388, 389, 395, 394), (390, 391, 436, 430), (391, 392, 442, 436), (392, 393, 448, 442), (393, 394, 454, 448), (394, 395, 396, 454), (365, 397, 403, 402), (397, 398, 404, 403), (398, 399, 405, 404), (399, 400, 406, 405), (400, 401, 407, 406), (402, 403, 409, 408), (403, 404, 410, 409), (404, 405, 411, 410), (405, 406, 412, 411), (406, 407, 413, 412), (408, 409, 415, 414), (409, 410, 416, 415), (410, 411, 417, 416), (411, 412, 418, 417), (412, 413, 419, 418), (414, 415, 421, 420), (415, 416, 422, 421), (416, 417, 423, 422), (417, 418, 424, 423), (418, 419, 425, 424), (420, 421, 377, 371), (421, 422, 383, 377), (422, 423, 389, 383), (423, 424, 395, 389), (424, 425, 396, 395), (366, 426, 432, 431), (426, 427, 433, 432), (427, 428, 434, 433), (428, 429, 435, 434), (429, 430, 436, 435), (431, 432, 438, 437), (432, 433, 439, 438), (433, 434, 440, 439), (434, 435, 441, 440), (435, 436, 442, 441), (437, 438, 444, 443), (438, 439, 445, 444), (439, 440, 446, 445), (440, 441, 447, 446), (441, 442, 448, 447), (443, 444, 450, 449), (444, 445, 451, 450), (445, 446, 452, 451), (446, 447, 453, 452), (447, 448, 454, 453), (449, 450, 407, 401), (450, 451, 413, 407), (451, 452, 419, 413), (452, 453, 425, 419), (453, 454, 396, 425), (455, 458, 464, 463), (458, 459, 465, 464), (459, 460, 466, 465), (460, 461, 467, 466), (461, 462, 468, 467), (463, 464, 470, 469), (464, 465, 471, 470), (465, 466, 472, 471), (466, 467, 473, 472), (467, 468, 474, 473), (469, 470, 476, 475), (470, 471, 477, 476), (471, 472, 478, 477), (472, 473, 479, 478), (473, 474, 480, 479), (475, 476, 482, 481), (476, 477, 483, 482), (477, 478, 484, 483), (478, 479, 485, 484), (479, 480, 486, 485), (481, 482, 527, 521), (482, 483, 533, 527), (483, 484, 539, 533), (484, 485, 545, 539), (485, 486, 487, 545), (456, 488, 494, 493), (488, 489, 495, 494), (489, 490, 496, 495), (490, 491, 497, 496), (491, 492, 498, 497), (493, 494, 500, 499), (494, 495, 501, 500), (495, 496, 502, 501), (496, 497, 503, 502), (497, 498, 504, 503), (499, 500, 506, 505), (500, 501, 507, 506), (501, 502, 508, 507), (502, 503, 509, 508), (503, 504, 510, 509), (505, 506, 512, 511), (506, 507, 513, 512), (507, 508, 514, 513), (508, 509, 515, 514), (509, 510, 516, 515), (511, 512, 468, 462), (512, 513, 474, 468), (513, 514, 480, 474), (514, 515, 486, 480), (515, 516, 487, 486), (457, 517, 523, 522), (517, 518, 524, 523), (518, 519, 525, 524), (519, 520, 526, 525), (520, 521, 527, 526), (522, 523, 529, 528), (523, 524, 530, 529), (524, 525, 531, 530), (525, 526, 532, 531), (526, 527, 533, 532), (528, 529, 535, 534), (529, 530, 536, 535), (530, 531, 537, 536), (531, 532, 538, 537), (532, 533, 539, 538), (534, 535, 541, 540), (535, 536, 542, 541), (536, 537, 543, 542), (537, 538, 544, 543), (538, 539, 545, 544), (540, 541, 498, 492), (541, 542, 504, 498), (542, 543, 510, 504), (543, 544, 516, 510), (544, 545, 487, 516), (546, 549, 555, 554), (549, 550, 556, 555), (550, 551, 557, 556), (551, 552, 558, 557), (552, 553, 559, 558), (554, 555, 561, 560), (555, 556, 562, 561), (556, 557, 563, 562), (557, 558, 564, 563), (558, 559, 565, 564), (560, 561, 567, 566), (561, 562, 568, 567), (562, 563, 569, 568), (563, 564, 570, 569), (564, 565, 571, 570), (566, 567, 573, 572), (567, 568, 574, 573), (568, 569, 575, 574), (569, 570, 576, 575), (570, 571, 577, 576), (572, 573, 618, 612), (573, 574, 624, 618), (574, 575, 630, 624), (575, 576, 636, 630), (576, 577, 578, 636), (547, 579, 585, 584), (579, 580, 586, 585), (580, 581, 587, 586), (581, 582, 588, 587), (582, 583, 589, 588), (584, 585, 591, 590), (585, 586, 592, 591), (586, 587, 593, 592), (587, 588, 594, 593), (588, 589, 595, 594), (590, 591, 597, 596), (591, 592, 598, 597), (592, 593, 599, 598), (593, 594, 600, 599), (594, 595, 601, 600), (596, 597, 603, 602), (597, 598, 604, 603), (598, 599, 605, 604), (599, 600, 606, 605), (600, 601, 607, 606), (602, 603, 559, 553), (603, 604, 565, 559), (604, 605, 571, 565), (605, 606, 577, 571), (606, 607, 578, 577), (548, 608, 614, 613), (608, 609, 615, 614), (609, 610, 616, 615), (610, 611, 617, 616), (611, 612, 618, 617), (613, 614, 620, 619), (614, 615, 621, 620), (615, 616, 622, 621), (616, 617, 623, 622), (617, 618, 624, 623), (619, 620, 626, 625), (620, 621, 627, 626), (621, 622, 628, 627), (622, 623, 629, 628), (623, 624, 630, 629), (625, 626, 632, 631), (626, 627, 633, 632), (627, 628, 634, 633), (628, 629, 635, 634), (629, 630, 636, 635), (631, 632, 589, 583), (632, 633, 595, 589), (633, 634, 601, 595), (634, 635, 607, 601), (635, 636, 578, 607), (637, 640, 646, 645), (640, 641, 647, 646), (641, 642, 648, 647), (642, 643, 649, 648), (643, 644, 650, 649), (645, 646, 652, 651), (646, 647, 653, 652), (647, 648, 654, 653), (648, 649, 655, 654), (649, 650, 656, 655), (651, 652, 658, 657), (652, 653, 659, 658), (653, 654, 660, 659), (654, 655, 661, 660), (655, 656, 662, 661), (657, 658, 664, 663), (658, 659, 665, 664), (659, 660, 666, 665), (660, 661, 667, 666), (661, 662, 668, 667), (663, 664, 709, 703), (664, 665, 715, 709), (665, 666, 721, 715), (666, 667, 727, 721), (667, 668, 669, 727), (638, 670, 676, 675), (670, 671, 677, 676), (671, 672, 678, 677), (672, 673, 679, 678), (673, 674, 680, 679), (675, 676, 682, 681), (676, 677, 683, 682), (677, 678, 684, 683), (678, 679, 685, 684), (679, 680, 686, 685), (681, 682, 688, 687), (682, 683, 689, 688), (683, 684, 690, 689), (684, 685, 691, 690), (685, 686, 692, 691), (687, 688, 694, 693), (688, 689, 695, 694), (689, 690, 696, 695), (690, 691, 697, 696), (691, 692, 698, 697), (693, 694, 650, 644), (694, 695, 656, 650), (695, 696, 662, 656), (696, 697, 668, 662), (697, 698, 669, 668), (639, 699, 705, 704), (699, 700, 706, 705), (700, 701, 707, 706), (701, 702, 708, 707), (702, 703, 709, 708), (704, 705, 711, 710), (705, 706, 712, 711), (706, 707, 713, 712), (707, 708, 714, 713), (708, 709, 715, 714), (710, 711, 717, 716), (711, 712, 718, 717), (712, 713, 719, 718), (713, 714, 720, 719), (714, 715, 721, 720), (716, 717, 723, 722), (717, 718, 724, 723), (718, 719, 725, 724), (719, 720, 726, 725), (720, 721, 727, 726), (722, 723, 680, 674), (723, 724, 686, 680), (724, 725, 692, 686), (725, 726, 698, 692), (726, 727, 669, 698), (457, 637, 645, 517), (517, 645, 651, 518), (518, 651, 657, 519), (519, 657, 663, 520), (520, 663, 703, 521), (521, 703, 702, 481), (481, 702, 701, 475), (475, 701, 700, 469), (469, 700, 699, 463), (463, 699, 639, 455), (91, 457, 522, 94), (94, 522, 528, 95), (95, 528, 534, 96), (96, 534, 540, 97), (97, 540, 492, 98), (98, 492, 491, 147), (147, 491, 490, 141), (141, 490, 489, 135), (135, 489, 488, 129), (129, 488, 456, 92), (2, 93, 158, 62), (62, 158, 164, 63), (63, 164, 170, 64), (64, 170, 176, 65), (65, 176, 128, 66), (66, 128, 127, 26), (26, 127, 126, 20), (20, 126, 125, 14), (14, 125, 124, 8), (8, 124, 92, 0), (638, 547, 584, 670), (670, 584, 590, 671), (671, 590, 596, 672), (672, 596, 602, 673), (673, 602, 553, 674), (674, 553, 552, 722), (722, 552, 551, 716), (716, 551, 550, 710), (710, 550, 549, 704), (704, 549, 546, 639), (184, 274, 311, 244), (244, 311, 317, 245), (245, 317, 323, 246), (246, 323, 329, 247), (247, 329, 280, 248), (248, 280, 279, 208), (208, 279, 278, 202), (202, 278, 277, 196), (196, 277, 276, 190), (190, 276, 273, 182), (364, 456, 493, 367), (367, 493, 499, 368), (368, 499, 505, 369), (369, 505, 511, 370), (370, 511, 462, 371), (371, 462, 461, 420), (420, 461, 460, 414), (414, 460, 459, 408), (408, 459, 458, 402), (402, 458, 455, 365), (183, 548, 613, 215), (215, 613, 619, 216), (216, 619, 625, 217), (217, 625, 631, 218), (218, 631, 583, 219), (219, 583, 582, 267), (267, 582, 581, 261), (261, 581, 580, 255), (255, 580, 579, 249), (249, 579, 547, 184), (1, 183, 220, 33), (33, 220, 226, 34), (34, 226, 232, 35), (35, 232, 238, 36), (36, 238, 189, 37), (37, 189, 188, 85), (85, 188, 187, 79), (79, 187, 186, 73), (73, 186, 185, 67), (67, 185, 182, 2), (637, 275, 340, 640), (640, 340, 346, 641), (641, 346, 352, 642), (642, 352, 358, 643), (643, 358, 310, 644), (644, 310, 309, 693), (693, 309, 308, 687), (687, 308, 307, 681), (681, 307, 306, 675), (675, 306, 274, 638), (548, 366, 431, 608), (608, 431, 437, 609), (609, 437, 443, 610), (610, 443, 449, 611), (611, 449, 401, 612), (612, 401, 400, 572), (572, 400, 399, 566), (566, 399, 398, 560), (560, 398, 397, 554), (554, 397, 365, 546), (366, 1, 38, 426), (426, 38, 44, 427), (427, 44, 50, 428), (428, 50, 56, 429), (429, 56, 7, 430), (430, 7, 6, 390), (390, 6, 5, 384), (384, 5, 4, 378), (378, 4, 3, 372), (372, 3, 0, 364), (275, 91, 99, 335), (335, 99, 105, 336), (336, 105, 111, 337), (337, 111, 117, 338), (338, 117, 157, 339), (339, 157, 156, 299), (299, 156, 155, 293), (293, 155, 154, 287), (287, 154, 153, 281), (281, 153, 93, 273), (456, 364, 0, 92)])
_uv = me_cube.uv_layers.new(name='UVMap')
_uv.uv.foreach_set('vector', [0.3995, 0.7745, 0.6005, 0.7745, 0.6005, 0.9755, 0.3995, 0.9755, 0.3995, 0.5245, 0.6005, 0.5245, 0.6005, 0.7255, 0.3995, 0.7255, 0.3995, 0.2745, 0.6005, 0.2745, 0.6005, 0.4755, 0.3995, 0.4755, 0.3995, 0.0245, 0.6005, 0.0245, 0.6005, 0.2255, 0.3995, 0.2255, 0.1495, 0.5245, 0.3505, 0.5245, 0.3505, 0.7255, 0.1495, 0.7255, 0.8505, 0.7255, 0.8543, 0.7255, 0.8545, 0.7294, 0.8505, 0.7293, 0.8543, 0.7255, 0.8581, 0.7255, 0.8583, 0.7294, 0.8545, 0.7294, 0.8581, 0.7255, 0.8616, 0.7255, 0.8618, 0.7294, 0.8583, 0.7294, 0.8616, 0.7255, 0.8649, 0.7255, 0.8649, 0.7294, 0.8618, 0.7294, 0.8649, 0.7255, 0.875, 0.7255, 0.875, 0.7294, 0.8649, 0.7294, 0.8505, 0.7293, 0.8545, 0.7294, 0.8545, 0.7333, 0.8505, 0.7331, 0.8545, 0.7294, 0.8583, 0.7294, 0.8583, 0.7333, 0.8545, 0.7333, 0.8583, 0.7294, 0.8618, 0.7294, 0.8617, 0.7332, 0.8583, 0.7333, 0.8618, 0.7294, 0.8649, 0.7294, 0.8646, 0.733, 0.8617, 0.7332, 0.8649, 0.7294, 0.875, 0.7294, 0.875, 0.733, 0.8646, 0.733, 0.8505, 0.7331, 0.8545, 0.7333, 0.8545, 0.7368, 0.8505, 0.7366, 0.8545, 0.7333, 0.8583, 0.7333, 0.8582, 0.7367, 0.8545, 0.7368, 0.8583, 0.7333, 0.8617, 0.7332, 0.8614, 0.7364, 0.8582, 0.7367, 0.8617, 0.7332, 0.8646, 0.733, 0.864, 0.7361, 0.8614, 0.7364, 0.8646, 0.733, 0.875, 0.733, 0.875, 0.7359, 0.864, 0.7361, 0.8505, 0.7366, 0.8545, 0.7368, 0.8544, 0.7399, 0.8505, 0.7399, 0.8545, 0.7368, 0.8582, 0.7367, 0.858, 0.7396, 0.8544, 0.7399, 0.8582, 0.7367, 0.8614, 0.7364, 0.8611, 0.739, 0.858, 0.7396, 0.8614, 0.7364, 0.864, 0.7361, 0.8635, 0.7385, 0.8611, 0.739, 0.864, 0.7361, 0.875, 0.7359, 0.875, 0.7382, 0.8635, 0.7385, 0.8505, 0.7399, 0.8544, 0.7399, 0.8544, 0.75, 0.8505, 0.75, 0.8544, 0.7399, 0.858, 0.7396, 0.858, 0.75, 0.8544, 0.75, 0.858, 0.7396, 0.8611, 0.739, 0.8609, 0.75, 0.858, 0.75, 0.8611, 0.739, 0.8635, 0.7385, 0.8632, 0.75, 0.8609, 0.75, 0.8635, 0.7385, 0.875, 0.7382, 0.875, 0.7396, 0.8632, 0.75, 0.3995, 0.0245, 0.3957, 0.0245, 0.3955, 0.02059, 0.3995, 0.02067, 0.3957, 0.0245, 0.3919, 0.0245, 0.3917, 0.02056, 0.3955, 0.02059, 0.3919, 0.0245, 0.3884, 0.0245, 0.3882, 0.02057, 0.3917, 0.02056, 0.3884, 0.0245, 0.3851, 0.0245, 0.3851, 0.02059, 0.3882, 0.02057, 0.3851, 0.0245, 0.375, 0.0245, 0.375, 0.02061, 0.3851, 0.02059, 0.3995, 0.02067, 0.3955, 0.02059, 0.3955, 0.01674, 0.3995, 0.01693, 0.3955, 0.02059, 0.3917, 0.02056, 0.3917, 0.01673, 0.3955, 0.01674, 0.3917, 0.02056, 0.3882, 0.02057, 0.3883, 0.01684, 0.3917, 0.01673, 0.3882, 0.02057, 0.3851, 0.02059, 0.3854, 0.01697, 0.3883, 0.01684, 0.3851, 0.02059, 0.375, 0.02061, 0.375, 0.01704, 0.3854, 0.01697, 0.3995, 0.01693, 0.3955, 0.01674, 0.3955, 0.01321, 0.3995, 0.01338, 0.3955, 0.01674, 0.3917, 0.01673, 0.3918, 0.01332, 0.3955, 0.01321, 0.3917, 0.01673, 0.3883, 0.01684, 0.3886, 0.01363, 0.3918, 0.01332, 0.3883, 0.01684, 0.3854, 0.01697, 0.386, 0.01394, 0.3886, 0.01363, 0.3854, 0.01697, 0.375, 0.01704, 0.375, 0.0141, 0.386, 0.01394, 0.3995, 0.01338, 0.3955, 0.01321, 0.3956, 0.01009, 0.3995, 0.0101, 0.3955, 0.01321, 0.3918, 0.01332, 0.392, 0.01043, 0.3956, 0.01009, 0.3918, 0.01332, 0.3886, 0.01363, 0.3889, 0.01099, 0.392, 0.01043, 0.3886, 0.01363, 0.386, 0.01394, 0.3865, 0.01154, 0.3889, 0.01099, 0.386, 0.01394, 0.375, 0.0141, 0.375, 0.01185, 0.3865, 0.01154, 0.3995, 0.0101, 0.3956, 0.01009, 0.3956, 0.0, 0.3995, 0.0, 0.3956, 0.01009, 0.392, 0.01043, 0.392, 0.0, 0.3956, 0.0, 0.392, 0.01043, 0.3889, 0.01099, 0.3891, 0.0, 0.392, 0.0, 0.3889, 0.01099, 0.3865, 0.01154, 0.3868, 0.0, 0.3891, 0.0, 0.3865, 0.01154, 0.375, 0.01185, 0.375, 0.01036, 0.3868, 0.0, 0.3505, 0.5245, 0.3505, 0.5207, 0.3544, 0.5205, 0.3543, 0.5245, 0.3505, 0.5207, 0.3505, 0.5169, 0.3544, 0.5167, 0.3544, 0.5205, 0.3505, 0.5169, 0.3505, 0.5134, 0.3544, 0.5132, 0.3544, 0.5167, 0.3505, 0.5134, 0.3505, 0.5101, 0.3544, 0.5101, 0.3544, 0.5132, 0.3505, 0.5101, 0.3505, 0.5, 0.3544, 0.5, 0.3544, 0.5101, 0.3543, 0.5245, 0.3544, 0.5205, 0.3583, 0.5205, 0.3581, 0.5245, 0.3544, 0.5205, 0.3544, 0.5167, 0.3583, 0.5167, 0.3583, 0.5205, 0.3544, 0.5167, 0.3544, 0.5132, 0.3582, 0.5133, 0.3583, 0.5167, 0.3544, 0.5132, 0.3544, 0.5101, 0.358, 0.5104, 0.3582, 0.5133, 0.3544, 0.5101, 0.3544, 0.5, 0.358, 0.5, 0.358, 0.5104, 0.3581, 0.5245, 0.3583, 0.5205, 0.3618, 0.5205, 0.3616, 0.5245, 0.3583, 0.5205, 0.3583, 0.5167, 0.3617, 0.5168, 0.3618, 0.5205, 0.3583, 0.5167, 0.3582, 0.5133, 0.3614, 0.5136, 0.3617, 0.5168, 0.3582, 0.5133, 0.358, 0.5104, 0.3611, 0.511, 0.3614, 0.5136, 0.358, 0.5104, 0.358, 0.5, 0.3609, 0.5, 0.3611, 0.511, 0.3616, 0.5245, 0.3618, 0.5205, 0.3649, 0.5206, 0.3649, 0.5245, 0.3618, 0.5205, 0.3617, 0.5168, 0.3646, 0.517, 0.3649, 0.5206, 0.3617, 0.5168, 0.3614, 0.5136, 0.364, 0.5139, 0.3646, 0.517, 0.3614, 0.5136, 0.3611, 0.511, 0.3635, 0.5115, 0.364, 0.5139, 0.3611, 0.511, 0.3609, 0.5, 0.3632, 0.5, 0.3635, 0.5115, 0.3649, 0.5245, 0.3649, 0.5206, 0.375, 0.5206, 0.375, 0.5245, 0.3649, 0.5206, 0.3646, 0.517, 0.375, 0.517, 0.375, 0.5206, 0.3646, 0.517, 0.364, 0.5139, 0.375, 0.5141, 0.375, 0.517, 0.364, 0.5139, 0.3635, 0.5115, 0.375, 0.5118, 0.375, 0.5141, 0.3635, 0.5115, 0.3632, 0.5, 0.3646, 0.5, 0.375, 0.5118, 0.6005, 0.7745, 0.6005, 0.7707, 0.6044, 0.7705, 0.6043, 0.7745, 0.6005, 0.7707, 0.6005, 0.7669, 0.6044, 0.7667, 0.6044, 0.7705, 0.6005, 0.7669, 0.6005, 0.7634, 0.6044, 0.7632, 0.6044, 0.7667, 0.6005, 0.7634, 0.6005, 0.7601, 0.6044, 0.7601, 0.6044, 0.7632, 0.6005, 0.7601, 0.6005, 0.75, 0.6044, 0.75, 0.6044, 0.7601, 0.6043, 0.7745, 0.6044, 0.7705, 0.6083, 0.7705, 0.6081, 0.7745, 0.6044, 0.7705, 0.6044, 0.7667, 0.6083, 0.7667, 0.6083, 0.7705, 0.6044, 0.7667, 0.6044, 0.7632, 0.6082, 0.7633, 0.6083, 0.7667, 0.6044, 0.7632, 0.6044, 0.7601, 0.608, 0.7604, 0.6082, 0.7633, 0.6044, 0.7601, 0.6044, 0.75, 0.608, 0.75, 0.608, 0.7604, 0.6081, 0.7745, 0.6083, 0.7705, 0.6118, 0.7705, 0.6116, 0.7745, 0.6083, 0.7705, 0.6083, 0.7667, 0.6117, 0.7668, 0.6118, 0.7705, 0.6083, 0.7667, 0.6082, 0.7633, 0.6114, 0.7636, 0.6117, 0.7668, 0.6082, 0.7633, 0.608, 0.7604, 0.6111, 0.761, 0.6114, 0.7636, 0.608, 0.7604, 0.608, 0.75, 0.6109, 0.75, 0.6111, 0.761, 0.6116, 0.7745, 0.6118, 0.7705, 0.6149, 0.7706, 0.6149, 0.7745, 0.6118, 0.7705, 0.6117, 0.7668, 0.6146, 0.767, 0.6149, 0.7706, 0.6117, 0.7668, 0.6114, 0.7636, 0.614, 0.7639, 0.6146, 0.767, 0.6114, 0.7636, 0.6111, 0.761, 0.6135, 0.7615, 0.614, 0.7639, 0.6111, 0.761, 0.6109, 0.75, 0.6132, 0.75, 0.6135, 0.7615, 0.6149, 0.7745, 0.6149, 0.7706, 0.625, 0.7706, 0.625, 0.7745, 0.6149, 0.7706, 0.6146, 0.767, 0.625, 0.767, 0.625, 0.7706, 0.6146, 0.767, 0.614, 0.7639, 0.625, 0.7641, 0.625, 0.767, 0.614, 0.7639, 0.6135, 0.7615, 0.625, 0.7618, 0.625, 0.7641, 0.6135, 0.7615, 0.6132, 0.75, 0.6146, 0.75, 0.625, 0.7618, 0.6495, 0.7255, 0.6495, 0.7293, 0.6456, 0.7295, 0.6457, 0.7255, 0.6495, 0.7293, 0.6495, 0.7331, 0.6456, 0.7333, 0.6456, 0.7295, 0.6495, 0.7331, 0.6495, 0.7366, 0.6456, 0.7368, 0.6456, 0.7333, 0.6495, 0.7366, 0.6495, 0.7399, 0.6456, 0.7399, 0.6456, 0.7368, 0.6495, 0.7399, 0.6495, 0.75, 0.6456, 0.75, 0.6456, 0.7399, 0.6457, 0.7255, 0.6456, 0.7295, 0.6417, 0.7295, 0.6419, 0.7255, 0.6456, 0.7295, 0.6456, 0.7333, 0.6417, 0.7333, 0.6417, 0.7295, 0.6456, 0.7333, 0.6456, 0.7368, 0.6418, 0.7367, 0.6417, 0.7333, 0.6456, 0.7368, 0.6456, 0.7399, 0.642, 0.7396, 0.6418, 0.7367, 0.6456, 0.7399, 0.6456, 0.75, 0.642, 0.75, 0.642, 0.7396, 0.6419, 0.7255, 0.6417, 0.7295, 0.6382, 0.7295, 0.6384, 0.7255, 0.6417, 0.7295, 0.6417, 0.7333, 0.6383, 0.7332, 0.6382, 0.7295, 0.6417, 0.7333, 0.6418, 0.7367, 0.6386, 0.7364, 0.6383, 0.7332, 0.6418, 0.7367, 0.642, 0.7396, 0.6389, 0.739, 0.6386, 0.7364, 0.642, 0.7396, 0.642, 0.75, 0.6391, 0.75, 0.6389, 0.739, 0.6384, 0.7255, 0.6382, 0.7295, 0.6351, 0.7294, 0.6351, 0.7255, 0.6382, 0.7295, 0.6383, 0.7332, 0.6354, 0.733, 0.6351, 0.7294, 0.6383, 0.7332, 0.6386, 0.7364, 0.636, 0.7361, 0.6354, 0.733, 0.6386, 0.7364, 0.6389, 0.739, 0.6365, 0.7385, 0.636, 0.7361, 0.6389, 0.739, 0.6391, 0.75, 0.6368, 0.75, 0.6365, 0.7385, 0.6351, 0.7255, 0.6351, 0.7294, 0.625, 0.7294, 0.625, 0.7255, 0.6351, 0.7294, 0.6354, 0.733, 0.625, 0.733, 0.625, 0.7294, 0.6354, 0.733, 0.636, 0.7361, 0.625, 0.7359, 0.625, 0.733, 0.636, 0.7361, 0.6365, 0.7385, 0.625, 0.7382, 0.625, 0.7359, 0.6365, 0.7385, 0.6368, 0.75, 0.6354, 0.75, 0.625, 0.7382, 0.1495, 0.5245, 0.1457, 0.5245, 0.1455, 0.5206, 0.1495, 0.5207, 0.1457, 0.5245, 0.1419, 0.5245, 0.1417, 0.5206, 0.1455, 0.5206, 0.1419, 0.5245, 0.1384, 0.5245, 0.1382, 0.5206, 0.1417, 0.5206, 0.1384, 0.5245, 0.1351, 0.5245, 0.1351, 0.5206, 0.1382, 0.5206, 0.1351, 0.5245, 0.125, 0.5245, 0.125, 0.5206, 0.1351, 0.5206, 0.1495, 0.5207, 0.1455, 0.5206, 0.1455, 0.5167, 0.1495, 0.5169, 0.1455, 0.5206, 0.1417, 0.5206, 0.1417, 0.5167, 0.1455, 0.5167, 0.1417, 0.5206, 0.1382, 0.5206, 0.1383, 0.5168, 0.1417, 0.5167, 0.1382, 0.5206, 0.1351, 0.5206, 0.1354, 0.517, 0.1383, 0.5168, 0.1351, 0.5206, 0.125, 0.5206, 0.125, 0.517, 0.1354, 0.517, 0.1495, 0.5169, 0.1455, 0.5167, 0.1455, 0.5132, 0.1495, 0.5134, 0.1455, 0.5167, 0.1417, 0.5167, 0.1418, 0.5133, 0.1455, 0.5132, 0.1417, 0.5167, 0.1383, 0.5168, 0.1386, 0.5136, 0.1418, 0.5133, 0.1383, 0.5168, 0.1354, 0.517, 0.136, 0.5139, 0.1386, 0.5136, 0.1354, 0.517, 0.125, 0.517, 0.125, 0.5141, 0.136, 0.5139, 0.1495, 0.5134, 0.1455, 0.5132, 0.1456, 0.5101, 0.1495, 0.5101, 0.1455, 0.5132, 0.1418, 0.5133, 0.142, 0.5104, 0.1456, 0.5101, 0.1418, 0.5133, 0.1386, 0.5136, 0.1389, 0.511, 0.142, 0.5104, 0.1386, 0.5136, 0.136, 0.5139, 0.1365, 0.5115, 0.1389, 0.511, 0.136, 0.5139, 0.125, 0.5141, 0.125, 0.5118, 0.1365, 0.5115, 0.1495, 0.5101, 0.1456, 0.5101, 0.1456, 0.5, 0.1495, 0.5, 0.1456, 0.5101, 0.142, 0.5104, 0.142, 0.5, 0.1456, 0.5, 0.142, 0.5104, 0.1389, 0.511, 0.1391, 0.5, 0.142, 0.5, 0.1389, 0.511, 0.1365, 0.5115, 0.1368, 0.5, 0.1391, 0.5, 0.1365, 0.5115, 0.125, 0.5118, 0.125, 0.5104, 0.1368, 0.5, 0.3505, 0.7255, 0.3543, 0.7255, 0.3545, 0.7294, 0.3505, 0.7293, 0.3543, 0.7255, 0.3581, 0.7255, 0.3583, 0.7294, 0.3545, 0.7294, 0.3581, 0.7255, 0.3616, 0.7255, 0.3618, 0.7294, 0.3583, 0.7294, 0.3616, 0.7255, 0.3649, 0.7255, 0.3649, 0.7294, 0.3618, 0.7294, 0.3649, 0.7255, 0.375, 0.7255, 0.375, 0.7294, 0.3649, 0.7294, 0.3505, 0.7293, 0.3545, 0.7294, 0.3545, 0.7333, 0.3505, 0.7331, 0.3545, 0.7294, 0.3583, 0.7294, 0.3583, 0.7333, 0.3545, 0.7333, 0.3583, 0.7294, 0.3618, 0.7294, 0.3617, 0.7332, 0.3583, 0.7333, 0.3618, 0.7294, 0.3649, 0.7294, 0.3646, 0.733, 0.3617, 0.7332, 0.3649, 0.7294, 0.375, 0.7294, 0.375, 0.733, 0.3646, 0.733, 0.3505, 0.7331, 0.3545, 0.7333, 0.3545, 0.7368, 0.3505, 0.7366, 0.3545, 0.7333, 0.3583, 0.7333, 0.3582, 0.7367, 0.3545, 0.7368, 0.3583, 0.7333, 0.3617, 0.7332, 0.3614, 0.7364, 0.3582, 0.7367, 0.3617, 0.7332, 0.3646, 0.733, 0.364, 0.7361, 0.3614, 0.7364, 0.3646, 0.733, 0.375, 0.733, 0.375, 0.7359, 0.364, 0.7361, 0.3505, 0.7366, 0.3545, 0.7368, 0.3544, 0.7399, 0.3505, 0.7399, 0.3545, 0.7368, 0.3582, 0.7367, 0.358, 0.7396, 0.3544, 0.7399, 0.3582, 0.7367, 0.3614, 0.7364, 0.3611, 0.739, 0.358, 0.7396, 0.3614, 0.7364, 0.364, 0.7361, 0.3635, 0.7385, 0.3611, 0.739, 0.364, 0.7361, 0.375, 0.7359, 0.375, 0.7382, 0.3635, 0.7385, 0.3505, 0.7399, 0.3544, 0.7399, 0.3544, 0.75, 0.3505, 0.75, 0.3544, 0.7399, 0.358, 0.7396, 0.358, 0.75, 0.3544, 0.75, 0.358, 0.7396, 0.3611, 0.739, 0.3609, 0.75, 0.358, 0.75, 0.3611, 0.739, 0.3635, 0.7385, 0.3632, 0.75, 0.3609, 0.75, 0.3635, 0.7385, 0.375, 0.7382, 0.375, 0.7396, 0.3632, 0.75, 0.3995, 0.2255, 0.3995, 0.2293, 0.3956, 0.2295, 0.3957, 0.2255, 0.3995, 0.2293, 0.3995, 0.2331, 0.3956, 0.2333, 0.3956, 0.2295, 0.3995, 0.2331, 0.3995, 0.2366, 0.3956, 0.2368, 0.3956, 0.2333, 0.3995, 0.2366, 0.3995, 0.2399, 0.3956, 0.2399, 0.3956, 0.2368, 0.3995, 0.2399, 0.3995, 0.25, 0.3956, 0.25, 0.3956, 0.2399, 0.3957, 0.2255, 0.3956, 0.2295, 0.3917, 0.2295, 0.3919, 0.2255, 0.3956, 0.2295, 0.3956, 0.2333, 0.3917, 0.2333, 0.3917, 0.2295, 0.3956, 0.2333, 0.3956, 0.2368, 0.3918, 0.2367, 0.3917, 0.2333, 0.3956, 0.2368, 0.3956, 0.2399, 0.392, 0.2396, 0.3918, 0.2367, 0.3956, 0.2399, 0.3956, 0.25, 0.392, 0.25, 0.392, 0.2396, 0.3919, 0.2255, 0.3917, 0.2295, 0.3882, 0.2295, 0.3884, 0.2255, 0.3917, 0.2295, 0.3917, 0.2333, 0.3883, 0.2332, 0.3882, 0.2295, 0.3917, 0.2333, 0.3918, 0.2367, 0.3886, 0.2364, 0.3883, 0.2332, 0.3918, 0.2367, 0.392, 0.2396, 0.3889, 0.239, 0.3886, 0.2364, 0.392, 0.2396, 0.392, 0.25, 0.3891, 0.25, 0.3889, 0.239, 0.3884, 0.2255, 0.3882, 0.2295, 0.3851, 0.2294, 0.3851, 0.2255, 0.3882, 0.2295, 0.3883, 0.2332, 0.3854, 0.233, 0.3851, 0.2294, 0.3883, 0.2332, 0.3886, 0.2364, 0.386, 0.2361, 0.3854, 0.233, 0.3886, 0.2364, 0.3889, 0.239, 0.3865, 0.2385, 0.386, 0.2361, 0.3889, 0.239, 0.3891, 0.25, 0.3868, 0.25, 0.3865, 0.2385, 0.3851, 0.2255, 0.3851, 0.2294, 0.375, 0.2294, 0.375, 0.2255, 0.3851, 0.2294, 0.3854, 0.233, 0.375, 0.233, 0.375, 0.2294, 0.3854, 0.233, 0.386, 0.2361, 0.375, 0.2359, 0.375, 0.233, 0.386, 0.2361, 0.3865, 0.2385, 0.375, 0.2382, 0.375, 0.2359, 0.3865, 0.2385, 0.3868, 0.25, 0.3854, 0.25, 0.375, 0.2382, 0.6005, 0.2745, 0.6005, 0.2707, 0.6044, 0.2705, 0.6043, 0.2745, 0.6005, 0.2707, 0.6005, 0.2669, 0.6044, 0.2667, 0.6044, 0.2705, 0.6005, 0.2669, 0.6005, 0.2634, 0.6044, 0.2632, 0.6044, 0.2667, 0.6005, 0.2634, 0.6005, 0.2601, 0.6044, 0.2601, 0.6044, 0.2632, 0.6005, 0.2601, 0.6005, 0.25, 0.6044, 0.25, 0.6044, 0.2601, 0.6043, 0.2745, 0.6044, 0.2705, 0.6083, 0.2705, 0.6081, 0.2745, 0.6044, 0.2705, 0.6044, 0.2667, 0.6083, 0.2667, 0.6083, 0.2705, 0.6044, 0.2667, 0.6044, 0.2632, 0.6082, 0.2633, 0.6083, 0.2667, 0.6044, 0.2632, 0.6044, 0.2601, 0.608, 0.2604, 0.6082, 0.2633, 0.6044, 0.2601, 0.6044, 0.25, 0.608, 0.25, 0.608, 0.2604, 0.6081, 0.2745, 0.6083, 0.2705, 0.6118, 0.2705, 0.6116, 0.2745, 0.6083, 0.2705, 0.6083, 0.2667, 0.6117, 0.2668, 0.6118, 0.2705, 0.6083, 0.2667, 0.6082, 0.2633, 0.6114, 0.2636, 0.6117, 0.2668, 0.6082, 0.2633, 0.608, 0.2604, 0.6111, 0.261, 0.6114, 0.2636, 0.608, 0.2604, 0.608, 0.25, 0.6109, 0.25, 0.6111, 0.261, 0.6116, 0.2745, 0.6118, 0.2705, 0.6149, 0.2706, 0.6149, 0.2745, 0.6118, 0.2705, 0.6117, 0.2668, 0.6146, 0.267, 0.6149, 0.2706, 0.6117, 0.2668, 0.6114, 0.2636, 0.614, 0.2639, 0.6146, 0.267, 0.6114, 0.2636, 0.6111, 0.261, 0.6135, 0.2615, 0.614, 0.2639, 0.6111, 0.261, 0.6109, 0.25, 0.6132, 0.25, 0.6135, 0.2615, 0.6149, 0.2745, 0.6149, 0.2706, 0.625, 0.2706, 0.625, 0.2745, 0.6149, 0.2706, 0.6146, 0.267, 0.625, 0.267, 0.625, 0.2706, 0.6146, 0.267, 0.614, 0.2639, 0.625, 0.2641, 0.625, 0.267, 0.614, 0.2639, 0.6135, 0.2615, 0.625, 0.2618, 0.625, 0.2641, 0.6135, 0.2615, 0.6132, 0.25, 0.6146, 0.25, 0.625, 0.2618, 0.1495, 0.7255, 0.1495, 0.7293, 0.1456, 0.7295, 0.1457, 0.7255, 0.1495, 0.7293, 0.1495, 0.7331, 0.1456, 0.7333, 0.1456, 0.7295, 0.1495, 0.7331, 0.1495, 0.7366, 0.1456, 0.7368, 0.1456, 0.7333, 0.1495, 0.7366, 0.1495, 0.7399, 0.1456, 0.7399, 0.1456, 0.7368, 0.1495, 0.7399, 0.1495, 0.75, 0.1456, 0.75, 0.1456, 0.7399, 0.1457, 0.7255, 0.1456, 0.7295, 0.1417, 0.7295, 0.1419, 0.7255, 0.1456, 0.7295, 0.1456, 0.7333, 0.1417, 0.7333, 0.1417, 0.7295, 0.1456, 0.7333, 0.1456, 0.7368, 0.1418, 0.7367, 0.1417, 0.7333, 0.1456, 0.7368, 0.1456, 0.7399, 0.142, 0.7396, 0.1418, 0.7367, 0.1456, 0.7399, 0.1456, 0.75, 0.142, 0.75, 0.142, 0.7396, 0.1419, 0.7255, 0.1417, 0.7295, 0.1382, 0.7295, 0.1384, 0.7255, 0.1417, 0.7295, 0.1417, 0.7333, 0.1383, 0.7332, 0.1382, 0.7295, 0.1417, 0.7333, 0.1418, 0.7367, 0.1386, 0.7364, 0.1383, 0.7332, 0.1418, 0.7367, 0.142, 0.7396, 0.1389, 0.739, 0.1386, 0.7364, 0.142, 0.7396, 0.142, 0.75, 0.1391, 0.75, 0.1389, 0.739, 0.1384, 0.7255, 0.1382, 0.7295, 0.1351, 0.7294, 0.1351, 0.7255, 0.1382, 0.7295, 0.1383, 0.7332, 0.1354, 0.733, 0.1351, 0.7294, 0.1383, 0.7332, 0.1386, 0.7364, 0.136, 0.7361, 0.1354, 0.733, 0.1386, 0.7364, 0.1389, 0.739, 0.1365, 0.7385, 0.136, 0.7361, 0.1389, 0.739, 0.1391, 0.75, 0.1368, 0.75, 0.1365, 0.7385, 0.1351, 0.7255, 0.1351, 0.7294, 0.125, 0.7294, 0.125, 0.7255, 0.1351, 0.7294, 0.1354, 0.733, 0.125, 0.733, 0.125, 0.7294, 0.1354, 0.733, 0.136, 0.7361, 0.125, 0.7359, 0.125, 0.733, 0.136, 0.7361, 0.1365, 0.7385, 0.125, 0.7382, 0.125, 0.7359, 0.1365, 0.7385, 0.1368, 0.75, 0.1354, 0.75, 0.125, 0.7382, 0.3995, 0.2745, 0.3957, 0.2745, 0.3955, 0.2706, 0.3995, 0.2707, 0.3957, 0.2745, 0.3919, 0.2745, 0.3917, 0.2706, 0.3955, 0.2706, 0.3919, 0.2745, 0.3884, 0.2745, 0.3882, 0.2706, 0.3917, 0.2706, 0.3884, 0.2745, 0.3851, 0.2745, 0.3851, 0.2706, 0.3882, 0.2706, 0.3851, 0.2745, 0.375, 0.2745, 0.375, 0.2706, 0.3851, 0.2706, 0.3995, 0.2707, 0.3955, 0.2706, 0.3955, 0.2667, 0.3995, 0.2669, 0.3955, 0.2706, 0.3917, 0.2706, 0.3917, 0.2667, 0.3955, 0.2667, 0.3917, 0.2706, 0.3882, 0.2706, 0.3883, 0.2668, 0.3917, 0.2667, 0.3882, 0.2706, 0.3851, 0.2706, 0.3854, 0.267, 0.3883, 0.2668, 0.3851, 0.2706, 0.375, 0.2706, 0.375, 0.267, 0.3854, 0.267, 0.3995, 0.2669, 0.3955, 0.2667, 0.3955, 0.2632, 0.3995, 0.2634, 0.3955, 0.2667, 0.3917, 0.2667, 0.3918, 0.2633, 0.3955, 0.2632, 0.3917, 0.2667, 0.3883, 0.2668, 0.3886, 0.2636, 0.3918, 0.2633, 0.3883, 0.2668, 0.3854, 0.267, 0.386, 0.2639, 0.3886, 0.2636, 0.3854, 0.267, 0.375, 0.267, 0.375, 0.2641, 0.386, 0.2639, 0.3995, 0.2634, 0.3955, 0.2632, 0.3956, 0.2601, 0.3995, 0.2601, 0.3955, 0.2632, 0.3918, 0.2633, 0.392, 0.2604, 0.3956, 0.2601, 0.3918, 0.2633, 0.3886, 0.2636, 0.3889, 0.261, 0.392, 0.2604, 0.3886, 0.2636, 0.386, 0.2639, 0.3865, 0.2615, 0.3889, 0.261, 0.386, 0.2639, 0.375, 0.2641, 0.375, 0.2618, 0.3865, 0.2615, 0.3995, 0.2601, 0.3956, 0.2601, 0.3956, 0.25, 0.3995, 0.25, 0.3956, 0.2601, 0.392, 0.2604, 0.392, 0.25, 0.3956, 0.25, 0.392, 0.2604, 0.3889, 0.261, 0.3891, 0.25, 0.392, 0.25, 0.3889, 0.261, 0.3865, 0.2615, 0.3868, 0.25, 0.3891, 0.25, 0.3865, 0.2615, 0.375, 0.2618, 0.375, 0.2604, 0.3868, 0.25, 0.6005, 0.9755, 0.6043, 0.9755, 0.6045, 0.9794, 0.6005, 0.9793, 0.6043, 0.9755, 0.6081, 0.9755, 0.6083, 0.9794, 0.6045, 0.9794, 0.6081, 0.9755, 0.6116, 0.9755, 0.6118, 0.9794, 0.6083, 0.9794, 0.6116, 0.9755, 0.6149, 0.9755, 0.6149, 0.9794, 0.6118, 0.9794, 0.6149, 0.9755, 0.625, 0.9755, 0.625, 0.9794, 0.6149, 0.9794, 0.6005, 0.9793, 0.6045, 0.9794, 0.6045, 0.9833, 0.6005, 0.9831, 0.6045, 0.9794, 0.6083, 0.9794, 0.6083, 0.9833, 0.6045, 0.9833, 0.6083, 0.9794, 0.6118, 0.9794, 0.6117, 0.9832, 0.6083, 0.9833, 0.6118, 0.9794, 0.6149, 0.9794, 0.6146, 0.983, 0.6117, 0.9832, 0.6149, 0.9794, 0.625, 0.9794, 0.625, 0.983, 0.6146, 0.983, 0.6005, 0.9831, 0.6045, 0.9833, 0.6045, 0.9868, 0.6005, 0.9866, 0.6045, 0.9833, 0.6083, 0.9833, 0.6082, 0.9867, 0.6045, 0.9868, 0.6083, 0.9833, 0.6117, 0.9832, 0.6114, 0.9864, 0.6082, 0.9867, 0.6117, 0.9832, 0.6146, 0.983, 0.614, 0.9861, 0.6114, 0.9864, 0.6146, 0.983, 0.625, 0.983, 0.625, 0.9859, 0.614, 0.9861, 0.6005, 0.9866, 0.6045, 0.9868, 0.6044, 0.9899, 0.6005, 0.9899, 0.6045, 0.9868, 0.6082, 0.9867, 0.608, 0.9896, 0.6044, 0.9899, 0.6082, 0.9867, 0.6114, 0.9864, 0.6111, 0.989, 0.608, 0.9896, 0.6114, 0.9864, 0.614, 0.9861, 0.6135, 0.9885, 0.6111, 0.989, 0.614, 0.9861, 0.625, 0.9859, 0.625, 0.9882, 0.6135, 0.9885, 0.6005, 0.9899, 0.6044, 0.9899, 0.6044, 1.0, 0.6005, 1.0, 0.6044, 0.9899, 0.608, 0.9896, 0.608, 1.0, 0.6044, 1.0, 0.608, 0.9896, 0.6111, 0.989, 0.6109, 1.0, 0.608, 1.0, 0.6111, 0.989, 0.6135, 0.9885, 0.6132, 1.0, 0.6109, 1.0, 0.6135, 0.9885, 0.625, 0.9882, 0.625, 0.9896, 0.6132, 1.0, 0.8505, 0.5245, 0.8505, 0.5207, 0.8544, 0.5205, 0.8543, 0.5245, 0.8505, 0.5207, 0.8505, 0.5169, 0.8544, 0.5167, 0.8544, 0.5205, 0.8505, 0.5169, 0.8505, 0.5134, 0.8544, 0.5132, 0.8544, 0.5167, 0.8505, 0.5134, 0.8505, 0.5101, 0.8544, 0.5101, 0.8544, 0.5132, 0.8505, 0.5101, 0.8505, 0.5, 0.8544, 0.5, 0.8544, 0.5101, 0.8543, 0.5245, 0.8544, 0.5205, 0.8583, 0.5205, 0.8581, 0.5245, 0.8544, 0.5205, 0.8544, 0.5167, 0.8583, 0.5167, 0.8583, 0.5205, 0.8544, 0.5167, 0.8544, 0.5132, 0.8582, 0.5133, 0.8583, 0.5167, 0.8544, 0.5132, 0.8544, 0.5101, 0.858, 0.5104, 0.8582, 0.5133, 0.8544, 0.5101, 0.8544, 0.5, 0.858, 0.5, 0.858, 0.5104, 0.8581, 0.5245, 0.8583, 0.5205, 0.8618, 0.5205, 0.8616, 0.5245, 0.8583, 0.5205, 0.8583, 0.5167, 0.8617, 0.5168, 0.8618, 0.5205, 0.8583, 0.5167, 0.8582, 0.5133, 0.8614, 0.5136, 0.8617, 0.5168, 0.8582, 0.5133, 0.858, 0.5104, 0.8611, 0.511, 0.8614, 0.5136, 0.858, 0.5104, 0.858, 0.5, 0.8609, 0.5, 0.8611, 0.511, 0.8616, 0.5245, 0.8618, 0.5205, 0.8649, 0.5206, 0.8649, 0.5245, 0.8618, 0.5205, 0.8617, 0.5168, 0.8646, 0.517, 0.8649, 0.5206, 0.8617, 0.5168, 0.8614, 0.5136, 0.864, 0.5139, 0.8646, 0.517, 0.8614, 0.5136, 0.8611, 0.511, 0.8635, 0.5115, 0.864, 0.5139, 0.8611, 0.511, 0.8609, 0.5, 0.8632, 0.5, 0.8635, 0.5115, 0.8649, 0.5245, 0.8649, 0.5206, 0.875, 0.5206, 0.875, 0.5245, 0.8649, 0.5206, 0.8646, 0.517, 0.875, 0.517, 0.875, 0.5206, 0.8646, 0.517, 0.864, 0.5139, 0.875, 0.5141, 0.875, 0.517, 0.864, 0.5139, 0.8635, 0.5115, 0.875, 0.5118, 0.875, 0.5141, 0.8635, 0.5115, 0.8632, 0.5, 0.8646, 0.5, 0.875, 0.5118, 0.6005, 0.7255, 0.6043, 0.7255, 0.6045, 0.7294, 0.6005, 0.7293, 0.6043, 0.7255, 0.6081, 0.7255, 0.6083, 0.7294, 0.6045, 0.7294, 0.6081, 0.7255, 0.6116, 0.7255, 0.6118, 0.7294, 0.6083, 0.7294, 0.6116, 0.7255, 0.6149, 0.7255, 0.6149, 0.7294, 0.6118, 0.7294, 0.6149, 0.7255, 0.625, 0.7255, 0.625, 0.7294, 0.6149, 0.7294, 0.6005, 0.7293, 0.6045, 0.7294, 0.6045, 0.7333, 0.6005, 0.7331, 0.6045, 0.7294, 0.6083, 0.7294, 0.6083, 0.7333, 0.6045, 0.7333, 0.6083, 0.7294, 0.6118, 0.7294, 0.6117, 0.7332, 0.6083, 0.7333, 0.6118, 0.7294, 0.6149, 0.7294, 0.6146, 0.733, 0.6117, 0.7332, 0.6149, 0.7294, 0.625, 0.7294, 0.625, 0.733, 0.6146, 0.733, 0.6005, 0.7331, 0.6045, 0.7333, 0.6045, 0.7368, 0.6005, 0.7366, 0.6045, 0.7333, 0.6083, 0.7333, 0.6082, 0.7367, 0.6045, 0.7368, 0.6083, 0.7333, 0.6117, 0.7332, 0.6114, 0.7364, 0.6082, 0.7367, 0.6117, 0.7332, 0.6146, 0.733, 0.614, 0.7361, 0.6114, 0.7364, 0.6146, 0.733, 0.625, 0.733, 0.625, 0.7359, 0.614, 0.7361, 0.6005, 0.7366, 0.6045, 0.7368, 0.6044, 0.7399, 0.6005, 0.7399, 0.6045, 0.7368, 0.6082, 0.7367, 0.608, 0.7396, 0.6044, 0.7399, 0.6082, 0.7367, 0.6114, 0.7364, 0.6111, 0.739, 0.608, 0.7396, 0.6114, 0.7364, 0.614, 0.7361, 0.6135, 0.7385, 0.6111, 0.739, 0.614, 0.7361, 0.625, 0.7359, 0.625, 0.7382, 0.6135, 0.7385, 0.6005, 0.7399, 0.6044, 0.7399, 0.6044, 0.75, 0.6005, 0.75, 0.6044, 0.7399, 0.608, 0.7396, 0.608, 0.75, 0.6044, 0.75, 0.608, 0.7396, 0.6111, 0.739, 0.6109, 0.75, 0.608, 0.75, 0.6111, 0.739, 0.6135, 0.7385, 0.6132, 0.75, 0.6109, 0.75, 0.6135, 0.7385, 0.625, 0.7382, 0.625, 0.7396, 0.6132, 0.75, 0.6005, 0.0245, 0.6005, 0.02067, 0.6044, 0.02055, 0.6043, 0.0245, 0.6005, 0.02067, 0.6005, 0.01693, 0.6044, 0.01671, 0.6044, 0.02055, 0.6005, 0.01693, 0.6005, 0.01338, 0.6044, 0.01321, 0.6044, 0.01671, 0.6005, 0.01338, 0.6005, 0.0101, 0.6044, 0.01011, 0.6044, 0.01321, 0.6005, 0.0101, 0.6005, 0.0, 0.6044, 0.0, 0.6044, 0.01011, 0.6043, 0.0245, 0.6044, 0.02055, 0.6083, 0.02052, 0.6081, 0.0245, 0.6044, 0.02055, 0.6044, 0.01671, 0.6083, 0.01669, 0.6083, 0.02052, 0.6044, 0.01671, 0.6044, 0.01321, 0.6082, 0.01332, 0.6083, 0.01669, 0.6044, 0.01321, 0.6044, 0.01011, 0.608, 0.01044, 0.6082, 0.01332, 0.6044, 0.01011, 0.6044, 0.0, 0.608, 0.0, 0.608, 0.01044, 0.6081, 0.0245, 0.6083, 0.02052, 0.6118, 0.02054, 0.6116, 0.0245, 0.6083, 0.02052, 0.6083, 0.01669, 0.6117, 0.01681, 0.6118, 0.02054, 0.6083, 0.01669, 0.6082, 0.01332, 0.6114, 0.01362, 0.6117, 0.01681, 0.6082, 0.01332, 0.608, 0.01044, 0.6111, 0.01099, 0.6114, 0.01362, 0.608, 0.01044, 0.608, 0.0, 0.6109, 0.0, 0.6111, 0.01099, 0.6116, 0.0245, 0.6118, 0.02054, 0.6149, 0.02057, 0.6149, 0.0245, 0.6118, 0.02054, 0.6117, 0.01681, 0.6146, 0.01695, 0.6149, 0.02057, 0.6117, 0.01681, 0.6114, 0.01362, 0.614, 0.01393, 0.6146, 0.01695, 0.6114, 0.01362, 0.6111, 0.01099, 0.6135, 0.01154, 0.614, 0.01393, 0.6111, 0.01099, 0.6109, 0.0, 0.6132, 0.0, 0.6135, 0.01154, 0.6149, 0.0245, 0.6149, 0.02057, 0.625, 0.02061, 0.625, 0.0245, 0.6149, 0.02057, 0.6146, 0.01695, 0.625, 0.01704, 0.625, 0.02061, 0.6146, 0.01695, 0.614, 0.01393, 0.625, 0.0141, 0.625, 0.01704, 0.614, 0.01393, 0.6135, 0.01154, 0.625, 0.01185, 0.625, 0.0141, 0.6135, 0.01154, 0.6132, 0.0, 0.6146, 0.0, 0.625, 0.01185, 0.3995, 0.7255, 0.3995, 0.7293, 0.3956, 0.7295, 0.3957, 0.7255, 0.3995, 0.7293, 0.3995, 0.7331, 0.3956, 0.7333, 0.3956, 0.7295, 0.3995, 0.7331, 0.3995, 0.7366, 0.3956, 0.7368, 0.3956, 0.7333, 0.3995, 0.7366, 0.3995, 0.7399, 0.3956, 0.7399, 0.3956, 0.7368, 0.3995, 0.7399, 0.3995, 0.75, 0.3956, 0.75, 0.3956, 0.7399, 0.3957, 0.7255, 0.3956, 0.7295, 0.3917, 0.7295, 0.3919, 0.7255, 0.3956, 0.7295, 0.3956, 0.7333, 0.3917, 0.7333, 0.3917, 0.7295, 0.3956, 0.7333, 0.3956, 0.7368, 0.3918, 0.7367, 0.3917, 0.7333, 0.3956, 0.7368, 0.3956, 0.7399, 0.392, 0.7396, 0.3918, 0.7367, 0.3956, 0.7399, 0.3956, 0.75, 0.392, 0.75, 0.392, 0.7396, 0.3919, 0.7255, 0.3917, 0.7295, 0.3882, 0.7295, 0.3884, 0.7255, 0.3917, 0.7295, 0.3917, 0.7333, 0.3883, 0.7332, 0.3882, 0.7295, 0.3917, 0.7333, 0.3918, 0.7367, 0.3886, 0.7364, 0.3883, 0.7332, 0.3918, 0.7367, 0.392, 0.7396, 0.3889, 0.739, 0.3886, 0.7364, 0.392, 0.7396, 0.392, 0.75, 0.3891, 0.75, 0.3889, 0.739, 0.3884, 0.7255, 0.3882, 0.7295, 0.3851, 0.7294, 0.3851, 0.7255, 0.3882, 0.7295, 0.3883, 0.7332, 0.3854, 0.733, 0.3851, 0.7294, 0.3883, 0.7332, 0.3886, 0.7364, 0.386, 0.7361, 0.3854, 0.733, 0.3886, 0.7364, 0.3889, 0.739, 0.3865, 0.7385, 0.386, 0.7361, 0.3889, 0.739, 0.3891, 0.75, 0.3868, 0.75, 0.3865, 0.7385, 0.3851, 0.7255, 0.3851, 0.7294, 0.375, 0.7294, 0.375, 0.7255, 0.3851, 0.7294, 0.3854, 0.733, 0.375, 0.733, 0.375, 0.7294, 0.3854, 0.733, 0.386, 0.7361, 0.375, 0.7359, 0.375, 0.733, 0.386, 0.7361, 0.3865, 0.7385, 0.375, 0.7382, 0.375, 0.7359, 0.3865, 0.7385, 0.3868, 0.75, 0.3854, 0.75, 0.375, 0.7382, 0.6495, 0.5245, 0.6457, 0.5245, 0.6455, 0.5206, 0.6495, 0.5207, 0.6457, 0.5245, 0.6419, 0.5245, 0.6417, 0.5206, 0.6455, 0.5206, 0.6419, 0.5245, 0.6384, 0.5245, 0.6382, 0.5206, 0.6417, 0.5206, 0.6384, 0.5245, 0.6351, 0.5245, 0.6351, 0.5206, 0.6382, 0.5206, 0.6351, 0.5245, 0.625, 0.5245, 0.625, 0.5206, 0.6351, 0.5206, 0.6495, 0.5207, 0.6455, 0.5206, 0.6455, 0.5167, 0.6495, 0.5169, 0.6455, 0.5206, 0.6417, 0.5206, 0.6417, 0.5167, 0.6455, 0.5167, 0.6417, 0.5206, 0.6382, 0.5206, 0.6383, 0.5168, 0.6417, 0.5167, 0.6382, 0.5206, 0.6351, 0.5206, 0.6354, 0.517, 0.6383, 0.5168, 0.6351, 0.5206, 0.625, 0.5206, 0.625, 0.517, 0.6354, 0.517, 0.6495, 0.5169, 0.6455, 0.5167, 0.6455, 0.5132, 0.6495, 0.5134, 0.6455, 0.5167, 0.6417, 0.5167, 0.6418, 0.5133, 0.6455, 0.5132, 0.6417, 0.5167, 0.6383, 0.5168, 0.6386, 0.5136, 0.6418, 0.5133, 0.6383, 0.5168, 0.6354, 0.517, 0.636, 0.5139, 0.6386, 0.5136, 0.6354, 0.517, 0.625, 0.517, 0.625, 0.5141, 0.636, 0.5139, 0.6495, 0.5134, 0.6455, 0.5132, 0.6456, 0.5101, 0.6495, 0.5101, 0.6455, 0.5132, 0.6418, 0.5133, 0.642, 0.5104, 0.6456, 0.5101, 0.6418, 0.5133, 0.6386, 0.5136, 0.6389, 0.511, 0.642, 0.5104, 0.6386, 0.5136, 0.636, 0.5139, 0.6365, 0.5115, 0.6389, 0.511, 0.636, 0.5139, 0.625, 0.5141, 0.625, 0.5118, 0.6365, 0.5115, 0.6495, 0.5101, 0.6456, 0.5101, 0.6456, 0.5, 0.6495, 0.5, 0.6456, 0.5101, 0.642, 0.5104, 0.642, 0.5, 0.6456, 0.5, 0.642, 0.5104, 0.6389, 0.511, 0.6391, 0.5, 0.642, 0.5, 0.6389, 0.511, 0.6365, 0.5115, 0.6368, 0.5, 0.6391, 0.5, 0.6365, 0.5115, 0.625, 0.5118, 0.625, 0.5104, 0.6368, 0.5, 0.3995, 0.7745, 0.3957, 0.7745, 0.3955, 0.7706, 0.3995, 0.7707, 0.3957, 0.7745, 0.3919, 0.7745, 0.3917, 0.7706, 0.3955, 0.7706, 0.3919, 0.7745, 0.3884, 0.7745, 0.3882, 0.7706, 0.3917, 0.7706, 0.3884, 0.7745, 0.3851, 0.7745, 0.3851, 0.7706, 0.3882, 0.7706, 0.3851, 0.7745, 0.375, 0.7745, 0.375, 0.7706, 0.3851, 0.7706, 0.3995, 0.7707, 0.3955, 0.7706, 0.3955, 0.7667, 0.3995, 0.7669, 0.3955, 0.7706, 0.3917, 0.7706, 0.3917, 0.7667, 0.3955, 0.7667, 0.3917, 0.7706, 0.3882, 0.7706, 0.3883, 0.7668, 0.3917, 0.7667, 0.3882, 0.7706, 0.3851, 0.7706, 0.3854, 0.767, 0.3883, 0.7668, 0.3851, 0.7706, 0.375, 0.7706, 0.375, 0.767, 0.3854, 0.767, 0.3995, 0.7669, 0.3955, 0.7667, 0.3955, 0.7632, 0.3995, 0.7634, 0.3955, 0.7667, 0.3917, 0.7667, 0.3918, 0.7633, 0.3955, 0.7632, 0.3917, 0.7667, 0.3883, 0.7668, 0.3886, 0.7636, 0.3918, 0.7633, 0.3883, 0.7668, 0.3854, 0.767, 0.386, 0.7639, 0.3886, 0.7636, 0.3854, 0.767, 0.375, 0.767, 0.375, 0.7641, 0.386, 0.7639, 0.3995, 0.7634, 0.3955, 0.7632, 0.3956, 0.7601, 0.3995, 0.7601, 0.3955, 0.7632, 0.3918, 0.7633, 0.392, 0.7604, 0.3956, 0.7601, 0.3918, 0.7633, 0.3886, 0.7636, 0.3889, 0.761, 0.392, 0.7604, 0.3886, 0.7636, 0.386, 0.7639, 0.3865, 0.7615, 0.3889, 0.761, 0.386, 0.7639, 0.375, 0.7641, 0.375, 0.7618, 0.3865, 0.7615, 0.3995, 0.7601, 0.3956, 0.7601, 0.3956, 0.75, 0.3995, 0.75, 0.3956, 0.7601, 0.392, 0.7604, 0.392, 0.75, 0.3956, 0.75, 0.392, 0.7604, 0.3889, 0.761, 0.3891, 0.75, 0.392, 0.75, 0.3889, 0.761, 0.3865, 0.7615, 0.3868, 0.75, 0.3891, 0.75, 0.3865, 0.7615, 0.375, 0.7618, 0.375, 0.7604, 0.3868, 0.75, 0.6005, 0.5245, 0.6005, 0.5207, 0.6044, 0.5205, 0.6043, 0.5245, 0.6005, 0.5207, 0.6005, 0.5169, 0.6044, 0.5167, 0.6044, 0.5205, 0.6005, 0.5169, 0.6005, 0.5134, 0.6044, 0.5132, 0.6044, 0.5167, 0.6005, 0.5134, 0.6005, 0.5101, 0.6044, 0.5101, 0.6044, 0.5132, 0.6005, 0.5101, 0.6005, 0.5, 0.6044, 0.5, 0.6044, 0.5101, 0.6043, 0.5245, 0.6044, 0.5205, 0.6083, 0.5205, 0.6081, 0.5245, 0.6044, 0.5205, 0.6044, 0.5167, 0.6083, 0.5167, 0.6083, 0.5205, 0.6044, 0.5167, 0.6044, 0.5132, 0.6082, 0.5133, 0.6083, 0.5167, 0.6044, 0.5132, 0.6044, 0.5101, 0.608, 0.5104, 0.6082, 0.5133, 0.6044, 0.5101, 0.6044, 0.5, 0.608, 0.5, 0.608, 0.5104, 0.6081, 0.5245, 0.6083, 0.5205, 0.6118, 0.5205, 0.6116, 0.5245, 0.6083, 0.5205, 0.6083, 0.5167, 0.6117, 0.5168, 0.6118, 0.5205, 0.6083, 0.5167, 0.6082, 0.5133, 0.6114, 0.5136, 0.6117, 0.5168, 0.6082, 0.5133, 0.608, 0.5104, 0.6111, 0.511, 0.6114, 0.5136, 0.608, 0.5104, 0.608, 0.5, 0.6109, 0.5, 0.6111, 0.511, 0.6116, 0.5245, 0.6118, 0.5205, 0.6149, 0.5206, 0.6149, 0.5245, 0.6118, 0.5205, 0.6117, 0.5168, 0.6146, 0.517, 0.6149, 0.5206, 0.6117, 0.5168, 0.6114, 0.5136, 0.614, 0.5139, 0.6146, 0.517, 0.6114, 0.5136, 0.6111, 0.511, 0.6135, 0.5115, 0.614, 0.5139, 0.6111, 0.511, 0.6109, 0.5, 0.6132, 0.5, 0.6135, 0.5115, 0.6149, 0.5245, 0.6149, 0.5206, 0.625, 0.5206, 0.625, 0.5245, 0.6149, 0.5206, 0.6146, 0.517, 0.625, 0.517, 0.625, 0.5206, 0.6146, 0.517, 0.614, 0.5139, 0.625, 0.5141, 0.625, 0.517, 0.614, 0.5139, 0.6135, 0.5115, 0.625, 0.5118, 0.625, 0.5141, 0.6135, 0.5115, 0.6132, 0.5, 0.6146, 0.5, 0.625, 0.5118, 0.6005, 0.4755, 0.6043, 0.4755, 0.6045, 0.4794, 0.6005, 0.4793, 0.6043, 0.4755, 0.6081, 0.4755, 0.6083, 0.4794, 0.6045, 0.4794, 0.6081, 0.4755, 0.6116, 0.4755, 0.6118, 0.4794, 0.6083, 0.4794, 0.6116, 0.4755, 0.6149, 0.4755, 0.6149, 0.4794, 0.6118, 0.4794, 0.6149, 0.4755, 0.625, 0.4755, 0.625, 0.4794, 0.6149, 0.4794, 0.6005, 0.4793, 0.6045, 0.4794, 0.6045, 0.4833, 0.6005, 0.4831, 0.6045, 0.4794, 0.6083, 0.4794, 0.6083, 0.4833, 0.6045, 0.4833, 0.6083, 0.4794, 0.6118, 0.4794, 0.6117, 0.4832, 0.6083, 0.4833, 0.6118, 0.4794, 0.6149, 0.4794, 0.6146, 0.483, 0.6117, 0.4832, 0.6149, 0.4794, 0.625, 0.4794, 0.625, 0.483, 0.6146, 0.483, 0.6005, 0.4831, 0.6045, 0.4833, 0.6045, 0.4868, 0.6005, 0.4866, 0.6045, 0.4833, 0.6083, 0.4833, 0.6082, 0.4867, 0.6045, 0.4868, 0.6083, 0.4833, 0.6117, 0.4832, 0.6114, 0.4864, 0.6082, 0.4867, 0.6117, 0.4832, 0.6146, 0.483, 0.614, 0.4861, 0.6114, 0.4864, 0.6146, 0.483, 0.625, 0.483, 0.625, 0.4859, 0.614, 0.4861, 0.6005, 0.4866, 0.6045, 0.4868, 0.6044, 0.4899, 0.6005, 0.4899, 0.6045, 0.4868, 0.6082, 0.4867, 0.608, 0.4896, 0.6044, 0.4899, 0.6082, 0.4867, 0.6114, 0.4864, 0.6111, 0.489, 0.608, 0.4896, 0.6114, 0.4864, 0.614, 0.4861, 0.6135, 0.4885, 0.6111, 0.489, 0.614, 0.4861, 0.625, 0.4859, 0.625, 0.4882, 0.6135, 0.4885, 0.6005, 0.4899, 0.6044, 0.4899, 0.6044, 0.5, 0.6005, 0.5, 0.6044, 0.4899, 0.608, 0.4896, 0.608, 0.5, 0.6044, 0.5, 0.608, 0.4896, 0.6111, 0.489, 0.6109, 0.5, 0.608, 0.5, 0.6111, 0.489, 0.6135, 0.4885, 0.6132, 0.5, 0.6109, 0.5, 0.6135, 0.4885, 0.625, 0.4882, 0.625, 0.4896, 0.6132, 0.5, 0.6005, 0.2255, 0.6043, 0.2255, 0.6045, 0.2294, 0.6005, 0.2293, 0.6043, 0.2255, 0.6081, 0.2255, 0.6083, 0.2294, 0.6045, 0.2294, 0.6081, 0.2255, 0.6116, 0.2255, 0.6118, 0.2294, 0.6083, 0.2294, 0.6116, 0.2255, 0.6149, 0.2255, 0.6149, 0.2294, 0.6118, 0.2294, 0.6149, 0.2255, 0.625, 0.2255, 0.625, 0.2294, 0.6149, 0.2294, 0.6005, 0.2293, 0.6045, 0.2294, 0.6045, 0.2333, 0.6005, 0.2331, 0.6045, 0.2294, 0.6083, 0.2294, 0.6083, 0.2333, 0.6045, 0.2333, 0.6083, 0.2294, 0.6118, 0.2294, 0.6117, 0.2332, 0.6083, 0.2333, 0.6118, 0.2294, 0.6149, 0.2294, 0.6146, 0.233, 0.6117, 0.2332, 0.6149, 0.2294, 0.625, 0.2294, 0.625, 0.233, 0.6146, 0.233, 0.6005, 0.2331, 0.6045, 0.2333, 0.6045, 0.2368, 0.6005, 0.2366, 0.6045, 0.2333, 0.6083, 0.2333, 0.6082, 0.2367, 0.6045, 0.2368, 0.6083, 0.2333, 0.6117, 0.2332, 0.6114, 0.2364, 0.6082, 0.2367, 0.6117, 0.2332, 0.6146, 0.233, 0.614, 0.2361, 0.6114, 0.2364, 0.6146, 0.233, 0.625, 0.233, 0.625, 0.2359, 0.614, 0.2361, 0.6005, 0.2366, 0.6045, 0.2368, 0.6044, 0.2399, 0.6005, 0.2399, 0.6045, 0.2368, 0.6082, 0.2367, 0.608, 0.2396, 0.6044, 0.2399, 0.6082, 0.2367, 0.6114, 0.2364, 0.6111, 0.239, 0.608, 0.2396, 0.6114, 0.2364, 0.614, 0.2361, 0.6135, 0.2385, 0.6111, 0.239, 0.614, 0.2361, 0.625, 0.2359, 0.625, 0.2382, 0.6135, 0.2385, 0.6005, 0.2399, 0.6044, 0.2399, 0.6044, 0.25, 0.6005, 0.25, 0.6044, 0.2399, 0.608, 0.2396, 0.608, 0.25, 0.6044, 0.25, 0.608, 0.2396, 0.6111, 0.239, 0.6109, 0.25, 0.608, 0.25, 0.6111, 0.239, 0.6135, 0.2385, 0.6132, 0.25, 0.6109, 0.25, 0.6135, 0.2385, 0.625, 0.2382, 0.625, 0.2396, 0.6132, 0.25, 0.3995, 0.9755, 0.3995, 0.9793, 0.3956, 0.9795, 0.3957, 0.9755, 0.3995, 0.9793, 0.3995, 0.9831, 0.3956, 0.9833, 0.3956, 0.9795, 0.3995, 0.9831, 0.3995, 0.9866, 0.3956, 0.9868, 0.3956, 0.9833, 0.3995, 0.9866, 0.3995, 0.9899, 0.3956, 0.9899, 0.3956, 0.9868, 0.3995, 0.9899, 0.3995, 1.0, 0.3956, 1.0, 0.3956, 0.9899, 0.3957, 0.9755, 0.3956, 0.9795, 0.3917, 0.9795, 0.3919, 0.9755, 0.3956, 0.9795, 0.3956, 0.9833, 0.3917, 0.9833, 0.3917, 0.9795, 0.3956, 0.9833, 0.3956, 0.9868, 0.3918, 0.9867, 0.3917, 0.9833, 0.3956, 0.9868, 0.3956, 0.9899, 0.392, 0.9896, 0.3918, 0.9867, 0.3956, 0.9899, 0.3956, 1.0, 0.392, 1.0, 0.392, 0.9896, 0.3919, 0.9755, 0.3917, 0.9795, 0.3882, 0.9795, 0.3884, 0.9755, 0.3917, 0.9795, 0.3917, 0.9833, 0.3883, 0.9832, 0.3882, 0.9795, 0.3917, 0.9833, 0.3918, 0.9867, 0.3886, 0.9864, 0.3883, 0.9832, 0.3918, 0.9867, 0.392, 0.9896, 0.3889, 0.989, 0.3886, 0.9864, 0.392, 0.9896, 0.392, 1.0, 0.3891, 1.0, 0.3889, 0.989, 0.3884, 0.9755, 0.3882, 0.9795, 0.3851, 0.9794, 0.3851, 0.9755, 0.3882, 0.9795, 0.3883, 0.9832, 0.3854, 0.983, 0.3851, 0.9794, 0.3883, 0.9832, 0.3886, 0.9864, 0.386, 0.9861, 0.3854, 0.983, 0.3886, 0.9864, 0.3889, 0.989, 0.3865, 0.9885, 0.386, 0.9861, 0.3889, 0.989, 0.3891, 1.0, 0.3868, 1.0, 0.3865, 0.9885, 0.3851, 0.9755, 0.3851, 0.9794, 0.375, 0.9794, 0.375, 0.9755, 0.3851, 0.9794, 0.3854, 0.983, 0.375, 0.983, 0.375, 0.9794, 0.3854, 0.983, 0.386, 0.9861, 0.375, 0.9859, 0.375, 0.983, 0.386, 0.9861, 0.3865, 0.9885, 0.375, 0.9882, 0.375, 0.9859, 0.3865, 0.9885, 0.3868, 1.0, 0.3854, 1.0, 0.375, 0.9882, 0.3995, 0.4755, 0.3995, 0.4793, 0.3956, 0.4795, 0.3957, 0.4755, 0.3995, 0.4793, 0.3995, 0.4831, 0.3956, 0.4833, 0.3956, 0.4795, 0.3995, 0.4831, 0.3995, 0.4866, 0.3956, 0.4868, 0.3956, 0.4833, 0.3995, 0.4866, 0.3995, 0.4899, 0.3956, 0.4899, 0.3956, 0.4868, 0.3995, 0.4899, 0.3995, 0.5, 0.3956, 0.5, 0.3956, 0.4899, 0.3957, 0.4755, 0.3956, 0.4795, 0.3917, 0.4795, 0.3919, 0.4755, 0.3956, 0.4795, 0.3956, 0.4833, 0.3917, 0.4833, 0.3917, 0.4795, 0.3956, 0.4833, 0.3956, 0.4868, 0.3918, 0.4867, 0.3917, 0.4833, 0.3956, 0.4868, 0.3956, 0.4899, 0.392, 0.4896, 0.3918, 0.4867, 0.3956, 0.4899, 0.3956, 0.5, 0.392, 0.5, 0.392, 0.4896, 0.3919, 0.4755, 0.3917, 0.4795, 0.3882, 0.4795, 0.3884, 0.4755, 0.3917, 0.4795, 0.3917, 0.4833, 0.3883, 0.4832, 0.3882, 0.4795, 0.3917, 0.4833, 0.3918, 0.4867, 0.3886, 0.4864, 0.3883, 0.4832, 0.3918, 0.4867, 0.392, 0.4896, 0.3889, 0.489, 0.3886, 0.4864, 0.392, 0.4896, 0.392, 0.5, 0.3891, 0.5, 0.3889, 0.489, 0.3884, 0.4755, 0.3882, 0.4795, 0.3851, 0.4794, 0.3851, 0.4755, 0.3882, 0.4795, 0.3883, 0.4832, 0.3854, 0.483, 0.3851, 0.4794, 0.3883, 0.4832, 0.3886, 0.4864, 0.386, 0.4861, 0.3854, 0.483, 0.3886, 0.4864, 0.3889, 0.489, 0.3865, 0.4885, 0.386, 0.4861, 0.3889, 0.489, 0.3891, 0.5, 0.3868, 0.5, 0.3865, 0.4885, 0.3851, 0.4755, 0.3851, 0.4794, 0.375, 0.4794, 0.375, 0.4755, 0.3851, 0.4794, 0.3854, 0.483, 0.375, 0.483, 0.375, 0.4794, 0.3854, 0.483, 0.386, 0.4861, 0.375, 0.4859, 0.375, 0.483, 0.386, 0.4861, 0.3865, 0.4885, 0.375, 0.4882, 0.375, 0.4859, 0.3865, 0.4885, 0.3868, 0.5, 0.3854, 0.5, 0.375, 0.4882, 0.3995, 0.5245, 0.3957, 0.5245, 0.3955, 0.5206, 0.3995, 0.5207, 0.3957, 0.5245, 0.3919, 0.5245, 0.3917, 0.5206, 0.3955, 0.5206, 0.3919, 0.5245, 0.3884, 0.5245, 0.3882, 0.5206, 0.3917, 0.5206, 0.3884, 0.5245, 0.3851, 0.5245, 0.3851, 0.5206, 0.3882, 0.5206, 0.3851, 0.5245, 0.375, 0.5245, 0.375, 0.5206, 0.3851, 0.5206, 0.3995, 0.5207, 0.3955, 0.5206, 0.3955, 0.5167, 0.3995, 0.5169, 0.3955, 0.5206, 0.3917, 0.5206, 0.3917, 0.5167, 0.3955, 0.5167, 0.3917, 0.5206, 0.3882, 0.5206, 0.3883, 0.5168, 0.3917, 0.5167, 0.3882, 0.5206, 0.3851, 0.5206, 0.3854, 0.517, 0.3883, 0.5168, 0.3851, 0.5206, 0.375, 0.5206, 0.375, 0.517, 0.3854, 0.517, 0.3995, 0.5169, 0.3955, 0.5167, 0.3955, 0.5132, 0.3995, 0.5134, 0.3955, 0.5167, 0.3917, 0.5167, 0.3918, 0.5133, 0.3955, 0.5132, 0.3917, 0.5167, 0.3883, 0.5168, 0.3886, 0.5136, 0.3918, 0.5133, 0.3883, 0.5168, 0.3854, 0.517, 0.386, 0.5139, 0.3886, 0.5136, 0.3854, 0.517, 0.375, 0.517, 0.375, 0.5141, 0.386, 0.5139, 0.3995, 0.5134, 0.3955, 0.5132, 0.3956, 0.5101, 0.3995, 0.5101, 0.3955, 0.5132, 0.3918, 0.5133, 0.392, 0.5104, 0.3956, 0.5101, 0.3918, 0.5133, 0.3886, 0.5136, 0.3889, 0.511, 0.392, 0.5104, 0.3886, 0.5136, 0.386, 0.5139, 0.3865, 0.5115, 0.3889, 0.511, 0.386, 0.5139, 0.375, 0.5141, 0.375, 0.5118, 0.3865, 0.5115, 0.3995, 0.5101, 0.3956, 0.5101, 0.3956, 0.5, 0.3995, 0.5, 0.3956, 0.5101, 0.392, 0.5104, 0.392, 0.5, 0.3956, 0.5, 0.392, 0.5104, 0.3889, 0.511, 0.3891, 0.5, 0.392, 0.5, 0.3889, 0.511, 0.3865, 0.5115, 0.3868, 0.5, 0.3891, 0.5, 0.3865, 0.5115, 0.375, 0.5118, 0.375, 0.5104, 0.3868, 0.5, 0.3995, 0.7745, 0.3995, 0.9755, 0.3957, 0.9755, 0.3957, 0.7745, 0.3957, 0.7745, 0.3957, 0.9755, 0.3919, 0.9755, 0.3919, 0.7745, 0.3919, 0.7745, 0.3919, 0.9755, 0.3884, 0.9755, 0.3884, 0.7745, 0.3884, 0.7745, 0.3884, 0.9755, 0.3851, 0.9755, 0.3851, 0.7745, 0.3851, 0.7745, 0.3851, 0.9755, 0.375, 0.9755, 0.375, 0.7745, 0.375, 0.7255, 0.375, 0.5245, 0.3851, 0.5245, 0.3851, 0.7255, 0.3851, 0.7255, 0.3851, 0.5245, 0.3884, 0.5245, 0.3884, 0.7255, 0.3884, 0.7255, 0.3884, 0.5245, 0.3919, 0.5245, 0.3919, 0.7255, 0.3919, 0.7255, 0.3919, 0.5245, 0.3957, 0.5245, 0.3957, 0.7255, 0.3957, 0.7255, 0.3957, 0.5245, 0.3995, 0.5245, 0.3995, 0.7255, 0.6005, 0.7745, 0.3995, 0.7745, 0.3995, 0.7707, 0.6005, 0.7707, 0.6005, 0.7707, 0.3995, 0.7707, 0.3995, 0.7669, 0.6005, 0.7669, 0.6005, 0.7669, 0.3995, 0.7669, 0.3995, 0.7634, 0.6005, 0.7634, 0.6005, 0.7634, 0.3995, 0.7634, 0.3995, 0.7601, 0.6005, 0.7601, 0.6005, 0.7601, 0.3995, 0.7601, 0.3995, 0.75, 0.6005, 0.75, 0.625, 0.7255, 0.625, 0.5245, 0.6351, 0.5245, 0.6351, 0.7255, 0.6351, 0.7255, 0.6351, 0.5245, 0.6384, 0.5245, 0.6384, 0.7255, 0.6384, 0.7255, 0.6384, 0.5245, 0.6419, 0.5245, 0.6419, 0.7255, 0.6419, 0.7255, 0.6419, 0.5245, 0.6457, 0.5245, 0.6457, 0.7255, 0.6457, 0.7255, 0.6457, 0.5245, 0.6495, 0.5245, 0.6495, 0.7255, 0.3505, 0.5245, 0.1495, 0.5245, 0.1495, 0.5207, 0.3505, 0.5207, 0.3505, 0.5207, 0.1495, 0.5207, 0.1495, 0.5169, 0.3505, 0.5169, 0.3505, 0.5169, 0.1495, 0.5169, 0.1495, 0.5134, 0.3505, 0.5134, 0.3505, 0.5134, 0.1495, 0.5134, 0.1495, 0.5101, 0.3505, 0.5101, 0.3505, 0.5101, 0.1495, 0.5101, 0.1495, 0.5, 0.3505, 0.5, 0.8505, 0.75, 0.6495, 0.75, 0.6495, 0.7399, 0.8505, 0.7399, 0.8505, 0.7399, 0.6495, 0.7399, 0.6495, 0.7366, 0.8505, 0.7366, 0.8505, 0.7366, 0.6495, 0.7366, 0.6495, 0.7331, 0.8505, 0.7331, 0.8505, 0.7331, 0.6495, 0.7331, 0.6495, 0.7293, 0.8505, 0.7293, 0.8505, 0.7293, 0.6495, 0.7293, 0.6495, 0.7255, 0.8505, 0.7255, 0.3995, 0.4755, 0.6005, 0.4755, 0.6005, 0.4793, 0.3995, 0.4793, 0.3995, 0.4793, 0.6005, 0.4793, 0.6005, 0.4831, 0.3995, 0.4831, 0.3995, 0.4831, 0.6005, 0.4831, 0.6005, 0.4866, 0.3995, 0.4866, 0.3995, 0.4866, 0.6005, 0.4866, 0.6005, 0.4899, 0.3995, 0.4899, 0.3995, 0.4899, 0.6005, 0.4899, 0.6005, 0.5, 0.3995, 0.5, 0.3995, 0.5, 0.6005, 0.5, 0.6005, 0.5101, 0.3995, 0.5101, 0.3995, 0.5101, 0.6005, 0.5101, 0.6005, 0.5134, 0.3995, 0.5134, 0.3995, 0.5134, 0.6005, 0.5134, 0.6005, 0.5169, 0.3995, 0.5169, 0.3995, 0.5169, 0.6005, 0.5169, 0.6005, 0.5207, 0.3995, 0.5207, 0.3995, 0.5207, 0.6005, 0.5207, 0.6005, 0.5245, 0.3995, 0.5245, 0.6005, 0.2745, 0.3995, 0.2745, 0.3995, 0.2707, 0.6005, 0.2707, 0.6005, 0.2707, 0.3995, 0.2707, 0.3995, 0.2669, 0.6005, 0.2669, 0.6005, 0.2669, 0.3995, 0.2669, 0.3995, 0.2634, 0.6005, 0.2634, 0.6005, 0.2634, 0.3995, 0.2634, 0.3995, 0.2601, 0.6005, 0.2601, 0.6005, 0.2601, 0.3995, 0.2601, 0.3995, 0.25, 0.6005, 0.25, 0.3505, 0.75, 0.1495, 0.75, 0.1495, 0.7399, 0.3505, 0.7399, 0.3505, 0.7399, 0.1495, 0.7399, 0.1495, 0.7366, 0.3505, 0.7366, 0.3505, 0.7366, 0.1495, 0.7366, 0.1495, 0.7331, 0.3505, 0.7331, 0.3505, 0.7331, 0.1495, 0.7331, 0.1495, 0.7293, 0.3505, 0.7293, 0.3505, 0.7293, 0.1495, 0.7293, 0.1495, 0.7255, 0.3505, 0.7255, 0.8505, 0.5245, 0.6495, 0.5245, 0.6495, 0.5207, 0.8505, 0.5207, 0.8505, 0.5207, 0.6495, 0.5207, 0.6495, 0.5169, 0.8505, 0.5169, 0.8505, 0.5169, 0.6495, 0.5169, 0.6495, 0.5134, 0.8505, 0.5134, 0.8505, 0.5134, 0.6495, 0.5134, 0.6495, 0.5101, 0.8505, 0.5101, 0.8505, 0.5101, 0.6495, 0.5101, 0.6495, 0.5, 0.8505, 0.5, 0.6005, 0.75, 0.3995, 0.75, 0.3995, 0.7399, 0.6005, 0.7399, 0.6005, 0.7399, 0.3995, 0.7399, 0.3995, 0.7366, 0.6005, 0.7366, 0.6005, 0.7366, 0.3995, 0.7366, 0.3995, 0.7331, 0.6005, 0.7331, 0.6005, 0.7331, 0.3995, 0.7331, 0.3995, 0.7293, 0.6005, 0.7293, 0.6005, 0.7293, 0.3995, 0.7293, 0.3995, 0.7255, 0.6005, 0.7255, 0.3995, 0.2255, 0.6005, 0.2255, 0.6005, 0.2293, 0.3995, 0.2293, 0.3995, 0.2293, 0.6005, 0.2293, 0.6005, 0.2331, 0.3995, 0.2331, 0.3995, 0.2331, 0.6005, 0.2331, 0.6005, 0.2366, 0.3995, 0.2366, 0.3995, 0.2366, 0.6005, 0.2366, 0.6005, 0.2399, 0.3995, 0.2399, 0.3995, 0.2399, 0.6005, 0.2399, 0.6005, 0.25, 0.3995, 0.25, 0.625, 0.2745, 0.625, 0.4755, 0.6149, 0.4755, 0.6149, 0.2745, 0.6149, 0.2745, 0.6149, 0.4755, 0.6116, 0.4755, 0.6116, 0.2745, 0.6116, 0.2745, 0.6116, 0.4755, 0.6081, 0.4755, 0.6081, 0.2745, 0.6081, 0.2745, 0.6081, 0.4755, 0.6043, 0.4755, 0.6043, 0.2745, 0.6043, 0.2745, 0.6043, 0.4755, 0.6005, 0.4755, 0.6005, 0.2745, 0.3995, 0.0245, 0.3995, 0.2255, 0.3957, 0.2255, 0.3957, 0.0245, 0.3957, 0.0245, 0.3957, 0.2255, 0.3919, 0.2255, 0.3919, 0.0245, 0.3919, 0.0245, 0.3919, 0.2255, 0.3884, 0.2255, 0.3884, 0.0245, 0.3884, 0.0245, 0.3884, 0.2255, 0.3851, 0.2255, 0.3851, 0.0245, 0.3851, 0.0245, 0.3851, 0.2255, 0.375, 0.2255, 0.375, 0.0245, 0.375, 0.5245, 0.375, 0.7255, 0.3649, 0.7255, 0.3649, 0.5245, 0.3649, 0.5245, 0.3649, 0.7255, 0.3616, 0.7255, 0.3616, 0.5245, 0.3616, 0.5245, 0.3616, 0.7255, 0.3581, 0.7255, 0.3581, 0.5245, 0.3581, 0.5245, 0.3581, 0.7255, 0.3543, 0.7255, 0.3543, 0.5245, 0.3543, 0.5245, 0.3543, 0.7255, 0.3505, 0.7255, 0.3505, 0.5245, 0.3995, 0.9755, 0.6005, 0.9755, 0.6005, 0.9793, 0.3995, 0.9793, 0.3995, 0.9793, 0.6005, 0.9793, 0.6005, 0.9831, 0.3995, 0.9831, 0.3995, 0.9831, 0.6005, 0.9831, 0.6005, 0.9866, 0.3995, 0.9866, 0.3995, 0.9866, 0.6005, 0.9866, 0.6005, 0.9899, 0.3995, 0.9899, 0.3995, 0.9899, 0.6005, 0.9899, 0.6005, 1.0, 0.3995, 1.0, 0.375, 0.4755, 0.375, 0.2745, 0.3851, 0.2745, 0.3851, 0.4755, 0.3851, 0.4755, 0.3851, 0.2745, 0.3884, 0.2745, 0.3884, 0.4755, 0.3884, 0.4755, 0.3884, 0.2745, 0.3919, 0.2745, 0.3919, 0.4755, 0.3919, 0.4755, 0.3919, 0.2745, 0.3957, 0.2745, 0.3957, 0.4755, 0.3957, 0.4755, 0.3957, 0.2745, 0.3995, 0.2745, 0.3995, 0.4755, 0.6005, 0.2255, 0.6005, 0.0245, 0.6043, 0.0245, 0.6043, 0.2255, 0.6043, 0.2255, 0.6043, 0.0245, 0.6081, 0.0245, 0.6081, 0.2255, 0.6081, 0.2255, 0.6081, 0.0245, 0.6116, 0.0245, 0.6116, 0.2255, 0.6116, 0.2255, 0.6116, 0.0245, 0.6149, 0.0245, 0.6149, 0.2255, 0.6149, 0.2255, 0.6149, 0.0245, 0.625, 0.0245, 0.625, 0.2255, 0.625, 0.5245, 0.625, 0.7255, 0.6149, 0.7255, 0.6149, 0.5245, 0.6149, 0.5245, 0.6149, 0.7255, 0.6116, 0.7255, 0.6116, 0.5245, 0.6116, 0.5245, 0.6116, 0.7255, 0.6081, 0.7255, 0.6081, 0.5245, 0.6081, 0.5245, 0.6081, 0.7255, 0.6043, 0.7255, 0.6043, 0.5245, 0.6043, 0.5245, 0.6043, 0.7255, 0.6005, 0.7255, 0.6005, 0.5245, 0.6005, 0.0245, 0.3995, 0.0245, 0.3995, 0.02067, 0.6005, 0.02067, 0.6005, 0.02067, 0.3995, 0.02067, 0.3995, 0.01693, 0.6005, 0.01693, 0.6005, 0.01693, 0.3995, 0.01693, 0.3995, 0.01338, 0.6005, 0.01338, 0.6005, 0.01338, 0.3995, 0.01338, 0.3995, 0.0101, 0.6005, 0.0101, 0.6005, 0.0101, 0.3995, 0.0101, 0.3995, 0.0, 0.6005, 0.0, 0.875, 0.5245, 0.875, 0.7255, 0.8649, 0.7255, 0.8649, 0.5245, 0.8649, 0.5245, 0.8649, 0.7255, 0.8616, 0.7255, 0.8616, 0.5245, 0.8616, 0.5245, 0.8616, 0.7255, 0.8581, 0.7255, 0.8581, 0.5245, 0.8581, 0.5245, 0.8581, 0.7255, 0.8543, 0.7255, 0.8543, 0.5245, 0.8543, 0.5245, 0.8543, 0.7255, 0.8505, 0.7255, 0.8505, 0.5245, 0.6005, 0.9755, 0.6005, 0.7745, 0.6043, 0.7745, 0.6043, 0.9755, 0.6043, 0.9755, 0.6043, 0.7745, 0.6081, 0.7745, 0.6081, 0.9755, 0.6081, 0.9755, 0.6081, 0.7745, 0.6116, 0.7745, 0.6116, 0.9755, 0.6116, 0.9755, 0.6116, 0.7745, 0.6149, 0.7745, 0.6149, 0.9755, 0.6149, 0.9755, 0.6149, 0.7745, 0.625, 0.7745, 0.625, 0.9755, 0.125, 0.7255, 0.125, 0.5245, 0.1351, 0.5245, 0.1351, 0.7255, 0.1351, 0.7255, 0.1351, 0.5245, 0.1384, 0.5245, 0.1384, 0.7255, 0.1384, 0.7255, 0.1384, 0.5245, 0.1419, 0.5245, 0.1419, 0.7255, 0.1419, 0.7255, 0.1419, 0.5245, 0.1457, 0.5245, 0.1457, 0.7255, 0.1457, 0.7255, 0.1457, 0.5245, 0.1495, 0.5245, 0.1495, 0.7255, 0.6495, 0.5245, 0.8505, 0.5245, 0.8505, 0.7255, 0.6495, 0.7255])
me_cube.materials.append(mat_material)
me_cube.use_remesh_preserve_volume = False
me_cube.use_remesh_preserve_attributes = False
me_cube.use_mirror_vertex_groups = False
me_cube.update()

# ---- objects
ob_cube = bpy.data.objects.new('Cube', me_cube)

# ---- transforms, parenting, visibility, modifiers, constraints
ob_cube.location = (0.0, 0.0, 0.0)
ob_cube.lock_rotations_4d = False
ob_cube.empty_display_type = 'ARROWS'
ob_cube.lineart.crease_threshold = 0.0

# ---- collection membership
col_collection.objects.link(ob_cube)

# ---- scene / render settings (as saved in the file)
scene.frame_start = 1; scene.frame_end = 250; scene.frame_set(1)
scene.render.engine = 'BLENDER_EEVEE_NEXT'
scene.cycles.use_denoising = False
scene.cycles.samples = 128
scene.cycles.sampling_pattern = 'TABULATED_SOBOL'
scene.cycles.use_adaptive_sampling = False
scene.cycles.use_light_tree = False
scene.view_settings.view_transform = 'Filmic'
bpy.context.view_layer.update()

# ---- added for rendering (the .blend has no active camera and no usable light): camera, sun
cam_auto = bpy.data.cameras.new('AutoCamera')
cam_auto.lens = 50.0
cam_auto.sensor_width = 36.0
cam_auto.clip_end = 1000.0
ob_auto_camera = bpy.data.objects.new('AutoCamera', cam_auto)
scene.collection.objects.link(ob_auto_camera)
ob_auto_camera.location = (3.20507, -3.84609, 2.56406)
ob_auto_camera.rotation_euler = (1.09748, -7.21219e-08, 0.694738)
scene.camera = ob_auto_camera
light_auto_sun = bpy.data.lights.new('AutoSun', 'SUN')
light_auto_sun.energy = 3.0
light_auto_sun.angle = 0.0523599
ob_auto_sun = bpy.data.objects.new('AutoSun', light_auto_sun)
scene.collection.objects.link(ob_auto_sun)
ob_auto_sun.rotation_euler = (0.872665, 0.174533, 0.523599)
bpy.context.view_layer.update()
